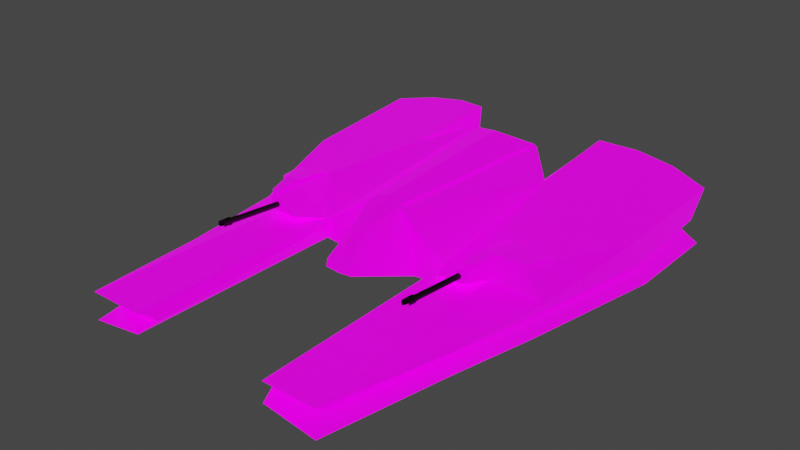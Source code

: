 # Source: Galaxy_MOBA_tank.blend  (saved by Blender 2.80.75; exported with 4.5.12 LTS)
import bpy
from mathutils import Matrix  # noqa: F401  (used for matrix-valued properties, if any)

bpy.ops.wm.read_factory_settings(use_empty=True)
scene = bpy.context.scene
scene.name = 'Scene'

# ---- collections
col_collection = bpy.data.collections.new('Collection'); scene.collection.children.link(col_collection)

# ---- images (referenced by path relative to the original .blend; pixels are not part of the script)
import os
ASSET_DIR = os.environ.get("B2B_ASSET_DIR", "")  # directory of the original .blend (textures are referenced by path, not embedded)
HERE = os.path.dirname(os.path.abspath(__file__))  # packed textures are extracted next to this script under _unpacked/

def load_image(name, relpath, width, height, colorspace="sRGB"):
    """Load a texture the original file referenced (path relative to the .blend, or extracted next to this script)."""
    p = next((c for c in (os.path.join(HERE, relpath), os.path.join(ASSET_DIR, relpath)) if relpath and os.path.exists(c)), "")
    if p:
        img = bpy.data.images.load(p, check_existing=True)
        img.name = name
    else:  # same state as the original file: an image datablock whose file is absent (Cycles renders it pink)
        img = bpy.data.images.new(name, width, height)
        img.source = "FILE"
        img.filepath = "//" + (relpath or name)
    img.colorspace_settings.name = colorspace
    return img
img_redtanktexturebake = load_image('RedTankTextureBake', 'RedTankTextureBake.png', 1024, 1024, 'sRGB')

# ---- materials (node trees are filled in below, after node groups)
mat_texture_material = bpy.data.materials.new('Texture material')
mat_material = bpy.data.materials.new('Material')
mat_material.alpha_threshold = 0.0
mat_material.line_color = (0.0, 0.0, 0.0, 1.0)
mat_material_002 = bpy.data.materials.new('Material.002')
mat_material_003 = bpy.data.materials.new('Material.003')
mat_material_001 = bpy.data.materials.new('Material.001')

# ---- material node trees
mat_texture_material.use_nodes = True; mat_texture_material.node_tree.nodes.clear()
_N = mat_texture_material.node_tree.nodes; _L = mat_texture_material.node_tree.links
n0 = _N.new('ShaderNodeOutputMaterial'); n0.name = 'Material Output'; n0.location = (300, 300)
n1 = _N.new('ShaderNodeBsdfPrincipled'); n1.name = 'Principled BSDF'; n1.location = (10, 300)
n1.distribution = 'GGX'
n1.subsurface_method = 'BURLEY'
n1.inputs[3].default_value = 1.45
n1.inputs[28].default_value = 1.0
n2 = _N.new('ShaderNodeTexImage'); n2.name = 'Image Texture'; n2.location = (-382, 248)
n2.image = img_redtanktexturebake
_L.new(n1.outputs[0], n0.inputs[0])
_L.new(n2.outputs[0], n1.inputs[0])
_L.new(n2.outputs[0], n1.inputs[27])
n0.is_active_output = True
mat_material.use_nodes = True; mat_material.node_tree.nodes.clear()
_N = mat_material.node_tree.nodes; _L = mat_material.node_tree.links
n0 = _N.new('ShaderNodeOutputMaterial'); n0.name = 'Material Output'; n0.location = (300, 300)
n1 = _N.new('ShaderNodeBsdfPrincipled'); n1.name = 'Principled BSDF'; n1.location = (10, 300)
n1.distribution = 'GGX'
n1.subsurface_method = 'BURLEY'
n1.inputs[0].default_value = (0.03244, 0.03244, 0.03244, 1.0)
n1.inputs[1].default_value = 0.4094
n1.inputs[2].default_value = 0.7071
n1.inputs[3].default_value = 1.45
n1.inputs[27].default_value = (0.0, 0.0, 0.0, 1.0)
n1.inputs[28].default_value = 1.0
n2 = _N.new('ShaderNodeTexImage'); n2.name = 'Image Texture'; n2.location = (-364, 391)
n2.image = img_redtanktexturebake
_L.new(n1.outputs[0], n0.inputs[0])
n0.is_active_output = True
mat_material_002.use_nodes = True; mat_material_002.node_tree.nodes.clear()
_N = mat_material_002.node_tree.nodes; _L = mat_material_002.node_tree.links
n0 = _N.new('ShaderNodeBsdfPrincipled'); n0.name = 'Principled BSDF'; n0.location = (10, 300)
n0.distribution = 'GGX'
n0.subsurface_method = 'BURLEY'
n0.inputs[0].default_value = (0.009451, 0.009451, 0.009451, 1.0)
n0.inputs[1].default_value = 0.6457
n0.inputs[2].default_value = 0.1378
n0.inputs[3].default_value = 1.45
n0.inputs[27].default_value = (0.0, 0.0, 0.0, 1.0)
n0.inputs[28].default_value = 1.0
n1 = _N.new('ShaderNodeOutputMaterial'); n1.name = 'Material Output'; n1.location = (300, 300)
n2 = _N.new('ShaderNodeTexImage'); n2.name = 'Image Texture'; n2.location = (-364, 391)
n2.image = img_redtanktexturebake
_L.new(n0.outputs[0], n1.inputs[0])
n1.is_active_output = True
mat_material_003.use_nodes = True; mat_material_003.node_tree.nodes.clear()
_N = mat_material_003.node_tree.nodes; _L = mat_material_003.node_tree.links
n0 = _N.new('ShaderNodeOutputMaterial'); n0.name = 'Material Output'; n0.location = (300, 300)
n1 = _N.new('ShaderNodeBsdfPrincipled'); n1.name = 'Principled BSDF'; n1.location = (10, 300)
n1.distribution = 'GGX'
n1.subsurface_method = 'BURLEY'
n1.inputs[3].default_value = 1.45
n1.inputs[18].default_value = 0.24
n1.inputs[27].default_value = (1.0, 0.0, 0.0003953, 1.0)
n1.inputs[28].default_value = 1.0
n2 = _N.new('ShaderNodeTexImage'); n2.name = 'Image Texture'; n2.location = (-364, 391)
n2.image = img_redtanktexturebake
_L.new(n1.outputs[0], n0.inputs[0])
n0.is_active_output = True
mat_material_001.use_nodes = True; mat_material_001.node_tree.nodes.clear()
_N = mat_material_001.node_tree.nodes; _L = mat_material_001.node_tree.links
n0 = _N.new('ShaderNodeOutputMaterial'); n0.name = 'Material Output'; n0.location = (300, 300)
n1 = _N.new('ShaderNodeBsdfPrincipled'); n1.name = 'Principled BSDF'; n1.location = (10, 300)
n1.distribution = 'GGX'
n1.subsurface_method = 'BURLEY'
n1.inputs[3].default_value = 1.45
n1.inputs[18].default_value = 0.24
n1.inputs[27].default_value = (0.05467, 0.06245, 1.0, 1.0)
n1.inputs[28].default_value = 1.0
_L.new(n1.outputs[0], n0.inputs[0])
n0.is_active_output = True

# ---- world
world_world = bpy.data.worlds.new('World'); scene.world = world_world
world_world.use_nodes = True; world_world.node_tree.nodes.clear()
_N = world_world.node_tree.nodes; _L = world_world.node_tree.links
n0 = _N.new('ShaderNodeOutputWorld'); n0.name = 'World Output'; n0.location = (300, 300)
n1 = _N.new('ShaderNodeBackground'); n1.name = 'Background'; n1.location = (10, 300)
n1.inputs[0].default_value = (0.05088, 0.05088, 0.05088, 1.0)
_L.new(n1.outputs[0], n0.inputs[0])
n0.is_active_output = True
world_world.color = (0.05088, 0.05088, 0.05088)
world_world.use_sun_shadow = False
world_world.sun_shadow_jitter_overblur = 0.0

# ---- meshes
me_cube = bpy.data.meshes.new('Cube')
me_cube.from_pydata([(1.028, 0.9943, 0.7266), (1.0, 1.0, 0.03221), (0.9535, -1.0, 0.3141), (0.9487, -1.0, 0.04414), (-1.028, 0.9943, 0.7266), (-1.0, 1.0, 0.03221), (-0.9535, -1.0, 0.3141), (-0.9487, -1.0, 0.04414), (-2.576, 1.0, -0.2357), (-2.229, -1.0, -0.1982), (2.519, 0.6061, 0.4527), (2.576, 1.0, -0.2357), (-2.223, -0.7969, 0.1635), (2.223, -0.7969, 0.1635), (2.229, -1.0, -0.1982), (-2.519, 0.6061, 0.4527), (-0.9945, -4.023, 0.03221), (-0.9951, -4.023, 0.3054), (0.9951, -4.023, 0.3054), (0.9945, -4.023, 0.03221), (-2.024, -2.286, -0.1164), (-2.024, -2.286, 0.1731), (2.024, -2.286, 0.1731), (2.024, -2.286, -0.1164), (0.997, 2.392, 0.8257), (1.0, 2.409, 0.03221), (-0.997, 2.392, 0.8257), (-1.0, 2.409, 0.03221), (2.571, 2.422, 0.566), (2.576, 2.409, -0.2357), (-2.571, 2.422, 0.566), (-2.576, 2.409, -0.2357), (0.0, 1.0, -0.04269), (3.965e-09, -0.8489, 0.9014), (0.0, -1.0, -0.04269), (0.0, 1.323, 1.044), (-1.581, -1.0, -0.03248), (-1.788, 1.0, -0.07087), (-1.597, -1.0, 0.3367), (-1.722, -4.023, -0.07087), (-1.725, -4.023, 0.3054), (-1.788, 2.671, -0.07087), (1.581, -1.0, -0.03248), (1.597, -1.0, 0.3367), (1.788, 1.0, -0.07087), (1.722, -4.023, -0.07087), (1.725, -4.023, 0.3054), (1.788, 2.671, -0.07087), (0.9362, 0.9126, 0.2533), (-0.8985, -0.9597, 0.2595), (0.8985, -0.9597, 0.2595), (-0.9362, 0.9126, 0.2533), (2.412, 0.9126, -0.09435), (-2.093, -0.9597, -0.05701), (2.093, -0.9597, -0.05701), (-2.412, 0.9126, -0.09435), (-0.9252, -3.79, 0.1166), (0.9252, -3.79, 0.1166), (-1.895, -2.053, -0.007228), (1.895, -2.053, -0.007228), (0.9362, 2.215, 0.2533), (-0.9362, 2.215, 0.2533), (2.412, 2.215, 0.01025), (-2.412, 2.215, 0.01025), (0.0, 1.182, 0.3022), (-0.9262, -0.9798, 0.2899), (-1.674, 2.477, 0.2051), (-1.585, -3.79, 0.07281), (1.674, 2.477, 0.2051), (1.585, -3.79, 0.07281), (0.4929, -1.0, -0.005215), (0.2137, -0.8162, 0.8221), (0.5, 1.0, -0.005237), (0.2652, -0.8312, 0.7964), (0.4637, -0.9597, 0.2778), (0.4681, 1.182, 0.2778), (-0.5, 1.0, -0.005237), (0.5041, 1.413, 0.8601), (-0.4929, -1.0, -0.005215), (0.4482, 1.427, 0.8774), (-0.4681, 1.182, 0.2778), (-0.4637, -0.9597, 0.2778), (0.09269, -1.424, 0.6885), (1.246e-08, -1.376, 0.717), (-0.1962, -1.816, 0.2342), (1.812e-08, -1.816, 0.2193), (1.814e-08, -1.8, 0.356), (0.184, -1.8, 0.3464), (0.1962, -1.816, 0.2342), (-0.09269, -1.424, 0.6885), (-0.184, -1.8, 0.3464), (-2.162, -0.9798, 0.05534), (-0.9602, -3.906, 0.2335), (-1.96, -2.169, 0.1055), (-1.731, 2.574, 0.3461), (1.654, -3.906, 0.2106), (0.7038, 1.031, 0.4201), (0.9262, -0.9798, 0.2899), (-0.7038, 1.031, 0.4201), (2.494, 0.9563, 0.01836), (2.162, -0.9798, 0.05534), (-2.494, 0.9563, 0.01836), (0.9602, -3.906, 0.2335), (1.96, -2.169, 0.1055), (0.9681, 2.312, 0.3702), (-0.9681, 2.312, 0.3702), (2.494, 2.312, 0.123), (-2.494, 2.312, 0.123), (0.0, 1.236, 0.6405), (-1.654, -3.906, 0.2106), (1.731, 2.574, 0.3461), (0.3649, -0.9617, 0.5699), (0.3519, 1.329, 0.5756), (-0.3519, 1.329, 0.5756), (-0.3649, -0.9617, 0.5699), (1.815e-08, -1.706, 0.5031), (0.1444, -1.646, 0.482), (-0.1444, -1.646, 0.482), (1.172, 2.152, 0.1869), (1.217, 2.288, 0.03135), (-1.172, 2.152, 0.1869), (-1.217, 2.288, 0.03135), (2.21, 2.152, 0.0159), (2.325, 2.288, -0.157), (-2.21, 2.152, 0.0159), (-2.325, 2.288, -0.157), (1.78, 2.487, 0.446), (2.334, 2.303, 0.2692), (1.771, 2.473, -0.04115), (-1.771, 2.473, -0.04115), (-1.78, 2.487, 0.446), (-2.334, 2.303, 0.2692), (-1.225, 2.303, 0.446), (-1.739, 2.419, 0.3468), (1.225, 2.303, 0.446), (1.691, 2.336, 0.1529), (-1.691, 2.336, 0.1529), (1.203, 2.234, 0.3638), (-1.203, 2.234, 0.3638), (2.276, 2.234, 0.1899), (-2.276, 2.234, 0.1899), (1.739, 2.419, 0.3468), (1.531, -0.4187, 0.548), (1.473, -0.9715, 0.6334), (-1.473, -0.9715, 0.6334), (-1.531, -0.4187, 0.548), (2.011, -0.3863, 0.4704), (1.932, -0.7772, 0.4979), (-1.932, -0.7772, 0.4979), (-2.011, -0.3863, 0.4704), (1.654, -0.9715, 0.6366), (1.726, -0.4166, 0.5157), (-1.726, -0.4166, 0.5157), (-1.654, -0.9715, 0.6366), (0.5879, 0.912, 0.4478), (0.5685, 0.8855, 0.3768), (-0.5879, 0.912, 0.4478), (-0.5685, 0.8855, 0.3768), (5.852e-09, 1.083, 0.6319), (5.852e-09, 1.049, 0.4065), (-0.2843, 1.049, 0.3917), (0.2843, 1.049, 0.3917), (0.294, 1.161, 0.5777), (-0.294, 1.161, 0.5777), (1.519, -1.398, 0.4381), (1.158, -1.398, 0.4254), (-1.519, -1.398, 0.4381), (-1.158, -1.398, 0.4254), (-1.449, -1.382, 0.6044), (1.551, -1.382, 0.6062), (1.449, -1.382, 0.6044), (-1.551, -1.382, 0.6062), (-1.562, -1.334, 0.6097), (-1.452, -1.334, 0.6078), (-1.528, -1.352, 0.4264), (-1.134, -1.352, 0.4126), (1.452, -1.334, 0.6078), (1.562, -1.334, 0.6097), (1.134, -1.352, 0.4126), (1.528, -1.352, 0.4264), (1.013, 1.693, 0.7761), (1.0, 1.705, 0.03221), (2.576, 1.705, -0.2357), (2.545, 1.514, 0.5094), (1.788, 1.836, -0.07087), (2.412, 1.564, -0.04205), (0.9362, 1.564, 0.2533), (2.494, 1.634, 0.07066), (0.836, 1.672, 0.3952), (-1.013, 1.693, 0.7761), (-2.545, 1.514, 0.5094), (-1.0, 1.705, 0.03221), (-2.576, 1.705, -0.2357), (-1.788, 1.836, -0.07087), (-2.412, 1.564, -0.04205), (-0.9362, 1.564, 0.2533), (-0.836, 1.672, 0.3952), (-2.494, 1.634, 0.07066), (1.537, -0.4147, 0.6038), (1.479, -0.9675, 0.6891), (-1.479, -0.9675, 0.6891), (-1.537, -0.4147, 0.6038), (2.017, -0.3823, 0.5262), (1.938, -0.7732, 0.5537), (-1.938, -0.7732, 0.5537), (-2.017, -0.3823, 0.5262), (1.66, -0.9675, 0.6923), (1.733, -0.4126, 0.5715), (-1.733, -0.4126, 0.5715), (-1.66, -0.9675, 0.6923), (1.569, -1.33, 0.6655), (-1.458, -1.33, 0.6635), (-1.569, -1.33, 0.6655), (1.458, -1.33, 0.6635), (-1.527, 0.9998, 0.644), (-2.066, 0.8542, 0.5446), (-1.782, 0.7319, 0.5837), (-2.031, 2.582, 0.6665), (-1.495, 2.568, 0.7546), (-1.777, 2.515, 0.4887), (2.066, 0.8542, 0.5446), (1.527, 0.9998, 0.644), (1.782, 0.7319, 0.5837), (1.495, 2.568, 0.7546), (2.031, 2.582, 0.6665), (1.777, 2.515, 0.4887), (1.511, 1.784, 0.6993), (2.049, 1.72, 0.6057), (-2.049, 1.72, 0.6057), (-1.511, 1.784, 0.6993), (0.4665, 1.563, 0.9008), (0.5291, 1.548, 0.8815), (0.4885, 1.561, 0.866), (0.261, -0.9704, 0.81), (0.2033, -0.9535, 0.8388), (0.2244, -0.9998, 0.8199), (0.2489, -0.9684, 0.7996), (-0.2033, -0.9535, 0.8388), (-0.261, -0.9704, 0.81), (-0.2489, -0.9684, 0.7996), (-0.2244, -0.9998, 0.8199), (-0.5291, 1.548, 0.8815), (-0.4665, 1.563, 0.9008), (-0.4885, 1.561, 0.866), (-0.2137, -0.8162, 0.8221), (-0.2652, -0.8312, 0.7964), (-0.5041, 1.413, 0.8601), (-0.4482, 1.427, 0.8774)], [], [(33, 237, 240, 89, 83), (35, 242, 237, 33), (188, 180, 24, 104), (72, 1, 3, 70), (100, 13, 22, 103), (230, 35, 33, 234), (91, 12, 15, 101), (99, 10, 13, 100), (42, 44, 11, 14), (37, 36, 9, 8), (173, 172, 171, 168), (12, 38, 153, 148), (220, 10, 183, 227), (50, 3, 19, 57), (69, 45, 23, 59), (109, 40, 21, 93), (36, 7, 16, 39), (42, 14, 23, 45), (38, 12, 21, 40), (65, 6, 17, 92), (53, 9, 20, 58), (43, 2, 18, 46), (105, 94, 133, 138), (31, 63, 124, 125), (185, 182, 29, 62), (24, 223, 225, 126, 134), (195, 191, 27, 61), (197, 190, 30, 107), (193, 192, 31, 41), (184, 181, 25, 47), (98, 4, 241, 243, 113), (76, 32, 34, 78), (78, 34, 85, 84), (235, 234, 33, 83, 82), (191, 193, 41, 27), (29, 47, 128, 123), (6, 38, 40, 17), (9, 36, 39, 20), (92, 17, 40, 109), (219, 218, 26, 132, 130), (214, 4, 189, 229), (5, 7, 36, 37), (182, 184, 47, 29), (227, 183, 28, 224), (62, 29, 123, 122), (13, 43, 46, 22), (3, 42, 45, 19), (57, 19, 45, 69), (6, 4, 145, 144), (3, 1, 44, 42), (102, 57, 69, 95), (106, 110, 141, 139), (16, 56, 67, 39), (105, 61, 66, 94), (111, 236, 235, 82, 116), (76, 80, 64, 32), (192, 194, 63, 31), (196, 195, 61, 105), (187, 185, 62, 106), (94, 66, 63, 107), (91, 53, 58, 93), (7, 49, 56, 16), (39, 67, 58, 20), (95, 69, 59, 103), (97, 50, 57, 102), (11, 52, 54, 14), (9, 53, 55, 8), (72, 75, 48, 1), (14, 54, 59, 23), (181, 186, 60, 25), (78, 81, 49, 7), (32, 64, 75, 72), (3, 50, 74, 70), (108, 35, 230, 232, 112), (114, 239, 238, 6, 65), (112, 232, 231, 0, 96), (32, 72, 70, 34), (70, 74, 87, 88), (5, 51, 80, 76), (5, 76, 78, 7), (79, 71, 73, 77), (81, 78, 84, 90), (241, 4, 6, 238), (116, 82, 83, 115), (88, 87, 86, 85), (85, 86, 90, 84), (115, 83, 89, 117), (240, 239, 114, 117, 89), (114, 81, 90, 117), (34, 70, 88, 85), (97, 2, 233, 236, 111), (74, 111, 116, 87), (113, 243, 242, 35, 108), (86, 115, 117, 90), (87, 116, 115, 86), (96, 48, 155, 154), (112, 96, 154, 162), (50, 97, 111, 74), (2, 97, 102, 18), (46, 95, 103, 22), (12, 91, 93, 21), (107, 30, 131, 140), (183, 187, 106, 28), (189, 196, 105, 26), (229, 189, 26, 218), (18, 102, 95, 46), (60, 104, 110, 68), (56, 92, 109, 67), (64, 80, 160, 159), (194, 197, 107, 63), (68, 110, 106, 62), (49, 65, 92, 56), (67, 109, 93, 58), (52, 99, 100, 54), (53, 91, 101, 55), (113, 108, 158, 163), (54, 100, 103, 59), (186, 188, 104, 60), (81, 114, 65, 49), (141, 126, 127, 139), (136, 129, 125, 124), (120, 121, 129, 136), (137, 134, 126, 141), (119, 118, 135, 128), (128, 135, 122, 123), (130, 133, 140, 131), (132, 138, 133, 130), (180, 226, 223, 24), (47, 25, 119, 128), (60, 68, 135, 118), (110, 104, 137, 141), (63, 66, 136, 124), (104, 24, 134, 137), (27, 41, 129, 121), (68, 62, 122, 135), (26, 105, 138, 132), (66, 61, 120, 136), (190, 228, 217, 30), (25, 60, 118, 119), (94, 107, 140, 133), (41, 31, 125, 129), (28, 106, 139, 127), (61, 27, 121, 120), (148, 153, 209, 204), (143, 176, 213, 199), (177, 150, 206, 210), (144, 145, 201, 200), (43, 13, 147, 150), (13, 10, 146, 147), (0, 2, 143, 142), (177, 176, 170, 169), (10, 220, 222, 151, 146), (15, 12, 148, 149), (0, 221, 226, 180), (30, 217, 219, 130, 131), (157, 156, 163, 160), (159, 158, 162, 161), (160, 163, 158, 159), (161, 162, 154, 155), (98, 113, 163, 156), (75, 64, 159, 161), (108, 112, 162, 158), (80, 51, 157, 160), (48, 75, 161, 155), (51, 98, 156, 157), (166, 167, 168, 171), (165, 164, 169, 170), (172, 174, 166, 171), (174, 175, 167, 166), (175, 173, 168, 167), (176, 178, 165, 170), (179, 177, 169, 164), (178, 179, 164, 165), (6, 144, 173, 175), (38, 6, 175, 174), (153, 38, 174, 172), (176, 177, 210, 213), (2, 43, 179, 178), (43, 150, 177, 179), (143, 2, 178, 176), (153, 172, 212, 209), (48, 96, 188, 186), (10, 99, 187, 183), (1, 48, 186, 181), (99, 52, 185, 187), (225, 224, 28, 127, 126), (11, 44, 184, 182), (44, 1, 181, 184), (222, 221, 0, 142, 151), (52, 11, 182, 185), (96, 0, 180, 188), (55, 101, 197, 194), (4, 98, 196, 189), (98, 51, 195, 196), (8, 55, 194, 192), (216, 215, 15, 149, 152), (5, 37, 193, 191), (37, 8, 192, 193), (101, 15, 190, 197), (51, 5, 191, 195), (4, 214, 216, 152, 145), (209, 208, 205, 204), (207, 206, 203, 202), (200, 201, 208, 209), (198, 199, 206, 207), (200, 209, 212, 211), (206, 199, 213, 210), (147, 146, 202, 203), (149, 148, 204, 205), (173, 144, 200, 211), (150, 147, 203, 206), (151, 142, 198, 207), (146, 151, 207, 202), (152, 149, 205, 208), (142, 143, 199, 198), (172, 173, 211, 212), (145, 152, 208, 201), (214, 215, 216), (217, 218, 219), (220, 221, 222), (223, 224, 225), (229, 218, 217, 228), (227, 224, 223, 226), (220, 227, 226, 221), (214, 229, 228, 215), (15, 215, 228, 190), (230, 231, 232), (233, 234, 235, 236), (237, 238, 239, 240), (241, 242, 243), (231, 230, 79, 77), (230, 234, 71, 79), (0, 231, 233, 2), (246, 245, 244, 247), (242, 241, 246, 247), (238, 237, 244, 245), (237, 242, 247, 244), (233, 231, 77, 73), (234, 233, 73, 71), (241, 238, 245, 246)])
_uv = me_cube.uv_layers.new(name='UVMap')
_uv.uv.foreach_set('vector', [0.5294, 0.2214, 0.5208, 0.2379, 0.517, 0.2396, 0.482, 0.2289, 0.486, 0.2214, 0.7077, 0.2214, 0.7273, 0.2592, 0.5208, 0.2379, 0.5294, 0.2214, 0.7355, 0.1536, 0.7383, 0.1403, 0.7961, 0.1403, 0.788, 0.1429, 0.265, 0.1516, 0.306, 0.1516, 0.3018, 0.3136, 0.2644, 0.3137, 0.9834, 0.2925, 0.9929, 0.2773, 0.9924, 0.3991, 0.9851, 0.3902, 0.7273, 0.1836, 0.7077, 0.2214, 0.5294, 0.2214, 0.5208, 0.2049, 0.6804, 0.7075, 0.6899, 0.7227, 0.6925, 0.8361, 0.6813, 0.8663, 0.9843, 0.1335, 0.9955, 0.1637, 0.9929, 0.2773, 0.9834, 0.2925, 0.3536, 0.3138, 0.3706, 0.1518, 0.4352, 0.1521, 0.4068, 0.3141, 0.07731, 0.1518, 0.09431, 0.3138, 0.04114, 0.3141, 0.01268, 0.1521, 0.4893, 0.3391, 0.4893, 0.3481, 0.4854, 0.3471, 0.4854, 0.3389, 0.4737, 0.7209, 0.4737, 0.774, 0.4487, 0.7755, 0.453, 0.7504, 0.6675, 0.05504, 0.6459, 0.01932, 0.7208, 0.01593, 0.7391, 0.05509, 0.716, 0.6984, 0.698, 0.6952, 0.6977, 0.4507, 0.706, 0.4699, 0.9556, 0.04295, 0.97, 0.02605, 0.97, 0.1689, 0.9562, 0.1859, 0.6866, 0.4674, 0.6962, 0.4586, 0.6894, 0.601, 0.6821, 0.6099, 0.09431, 0.3138, 0.1461, 0.3136, 0.1424, 0.5587, 0.08268, 0.5589, 0.3536, 0.3138, 0.4068, 0.3141, 0.39, 0.4182, 0.3652, 0.5589, 0.5026, 0.6959, 0.451, 0.7114, 0.469, 0.5909, 0.4955, 0.4506, 0.7399, 0.4521, 0.741, 0.4541, 0.741, 0.6982, 0.7364, 0.6883, 0.8851, 0.2916, 0.8966, 0.2931, 0.8982, 0.3986, 0.8844, 0.3816, 0.6131, 0.4662, 0.6659, 0.4655, 0.6659, 0.7106, 0.6061, 0.7114, 0.8202, 0.7057, 0.7986, 0.6439, 0.8113, 0.6431, 0.8265, 0.6866, 0.6309, 0.7454, 0.6197, 0.735, 0.623, 0.72, 0.6309, 0.7274, 0.9471, 0.4819, 0.9585, 0.4952, 0.9486, 0.5515, 0.938, 0.534, 0.7643, 0.5744, 0.7501, 0.5328, 0.7554, 0.5111, 0.7578, 0.5112, 0.7731, 0.5561, 0.2858, 0.6313, 0.3047, 0.6428, 0.3047, 0.6996, 0.2858, 0.6838, 0.6834, 0.921, 0.6944, 0.9102, 0.6962, 0.9842, 0.6855, 0.9757, 0.07731, 0.08402, 0.01268, 0.09496, 0.01268, 0.03785, 0.07731, 0.01628, 0.3706, 0.08402, 0.306, 0.09444, 0.306, 0.03733, 0.3706, 0.01628, 0.05834, 0.7158, 0.06328, 0.7396, 0.008333, 0.6974, 0.007604, 0.6942, 0.03699, 0.6847, 0.1829, 0.1516, 0.224, 0.1517, 0.224, 0.3138, 0.1835, 0.3137, 0.1835, 0.3137, 0.224, 0.3138, 0.224, 0.3794, 0.2079, 0.3794, 0.517, 0.2032, 0.5208, 0.2049, 0.5294, 0.2214, 0.486, 0.2214, 0.482, 0.2139, 0.1419, 0.09444, 0.07731, 0.08402, 0.07731, 0.01628, 0.1419, 0.03733, 0.08794, 0.7121, 0.06639, 0.6482, 0.08266, 0.6468, 0.09781, 0.6918, 0.5553, 0.6965, 0.5026, 0.6959, 0.4955, 0.4506, 0.5553, 0.4514, 0.04114, 0.3141, 0.09431, 0.3138, 0.08268, 0.5589, 0.05792, 0.4182, 0.7414, 0.7694, 0.7319, 0.7666, 0.732, 0.7075, 0.7414, 0.7132, 0.4293, 0.6423, 0.4241, 0.6206, 0.4382, 0.579, 0.447, 0.5973, 0.4317, 0.6422, 0.6804, 0.344, 0.6804, 0.3025, 0.7383, 0.3025, 0.7453, 0.3441, 0.1419, 0.1516, 0.1461, 0.3136, 0.09431, 0.3138, 0.07731, 0.1518, 0.4352, 0.09496, 0.3706, 0.08402, 0.3706, 0.01628, 0.4352, 0.03785, 0.7391, 0.05509, 0.7208, 0.01593, 0.7958, 0.01253, 0.8103, 0.05514, 0.6084, 0.7384, 0.619, 0.7203, 0.619, 0.7424, 0.6115, 0.7551, 0.5616, 0.4506, 0.6131, 0.4662, 0.6061, 0.7114, 0.5795, 0.5711, 0.3018, 0.3136, 0.3536, 0.3138, 0.3652, 0.5589, 0.3055, 0.5587, 0.9022, 0.03383, 0.9111, 0.01606, 0.97, 0.02605, 0.9556, 0.04295, 0.5163, 0.2987, 0.6804, 0.3025, 0.565, 0.3468, 0.5191, 0.3408, 0.3018, 0.3136, 0.306, 0.1516, 0.3706, 0.1518, 0.3536, 0.3138, 0.4133, 0.6332, 0.4041, 0.6362, 0.4023, 0.5826, 0.4133, 0.577, 0.7964, 0.5702, 0.7748, 0.5083, 0.7876, 0.509, 0.8028, 0.5526, 0.8393, 0.5515, 0.8304, 0.5337, 0.8838, 0.5246, 0.8982, 0.5415, 0.3294, 0.6999, 0.3415, 0.6998, 0.3281, 0.7536, 0.3139, 0.7555, 0.3598, 0.6418, 0.3458, 0.6376, 0.3454, 0.6347, 0.3641, 0.6022, 0.3809, 0.5875, 0.1969, 0.6199, 0.2239, 0.6246, 0.2239, 0.6618, 0.1921, 0.6598, 0.8867, 0.07234, 0.8753, 0.08563, 0.8662, 0.03355, 0.8768, 0.01606, 0.2721, 0.6404, 0.2858, 0.6313, 0.2858, 0.6838, 0.2777, 0.6911, 0.9864, 0.07893, 0.9756, 0.0853, 0.9778, 0.03282, 0.9885, 0.0243, 0.3139, 0.7555, 0.3281, 0.7536, 0.3415, 0.8176, 0.3291, 0.8217, 0.6804, 0.7075, 0.6698, 0.7086, 0.6713, 0.6188, 0.6821, 0.6099, 0.7203, 0.4534, 0.7383, 0.4502, 0.7283, 0.6783, 0.72, 0.6975, 0.8982, 0.5415, 0.8838, 0.5246, 0.8844, 0.3816, 0.8982, 0.3986, 0.9896, 0.5329, 0.9768, 0.5241, 0.9742, 0.3814, 0.9851, 0.3902, 0.7176, 0.6965, 0.716, 0.6984, 0.706, 0.4699, 0.7141, 0.46, 0.9684, 0.4389, 0.9563, 0.4298, 0.9569, 0.2759, 0.9684, 0.2744, 0.8966, 0.2931, 0.8851, 0.2916, 0.8845, 0.1377, 0.8966, 0.1286, 0.1929, 0.6996, 0.2202, 0.6992, 0.208, 0.7326, 0.1938, 0.7394, 0.9684, 0.2744, 0.9569, 0.2759, 0.9562, 0.1859, 0.97, 0.1689, 0.2642, 0.6357, 0.2454, 0.6472, 0.2454, 0.5946, 0.2642, 0.5788, 0.1102, 0.7256, 0.1055, 0.7483, 0.07187, 0.7364, 0.07332, 0.7184, 0.1921, 0.6598, 0.2239, 0.6618, 0.2202, 0.6992, 0.1929, 0.6996, 0.2736, 0.7836, 0.2724, 0.7655, 0.306, 0.7537, 0.3105, 0.7765, 0.03513, 0.6582, 0.001843, 0.6593, 0.004907, 0.6181, 0.007604, 0.6162, 0.03699, 0.6285, 0.1062, 0.7733, 0.1097, 0.7938, 0.1085, 0.7943, 0.06643, 0.7392, 0.06906, 0.738, 0.03699, 0.6285, 0.007604, 0.6162, 0.008333, 0.6132, 0.06328, 0.58, 0.05834, 0.6035, 0.224, 0.1517, 0.265, 0.1516, 0.2644, 0.3137, 0.224, 0.3138, 0.4003, 0.6472, 0.3791, 0.6463, 0.3919, 0.5773, 0.4003, 0.5776, 0.2017, 0.58, 0.2154, 0.5833, 0.2239, 0.6246, 0.1969, 0.6199, 0.1419, 0.1516, 0.1829, 0.1516, 0.1835, 0.3137, 0.1461, 0.3136, 0.7273, 0.1836, 0.5208, 0.2049, 0.5194, 0.2002, 0.726, 0.1786, 0.3792, 0.652, 0.4004, 0.6513, 0.4004, 0.7205, 0.392, 0.7208, 0.726, 0.2642, 0.6804, 0.3025, 0.5163, 0.2987, 0.5194, 0.2426, 0.4635, 0.2097, 0.482, 0.2139, 0.486, 0.2214, 0.4587, 0.2214, 0.5755, 0.7519, 0.5663, 0.7502, 0.5667, 0.7353, 0.5779, 0.7361, 0.5779, 0.7361, 0.5667, 0.7353, 0.5686, 0.7204, 0.5779, 0.7202, 0.4587, 0.2214, 0.486, 0.2214, 0.482, 0.2289, 0.4635, 0.2331, 0.3454, 0.6631, 0.3458, 0.6603, 0.3599, 0.6563, 0.381, 0.7104, 0.3642, 0.6955, 0.3599, 0.6563, 0.3792, 0.652, 0.392, 0.7208, 0.381, 0.7104, 0.224, 0.3138, 0.2644, 0.3137, 0.24, 0.3794, 0.224, 0.3794, 0.2694, 0.7639, 0.2667, 0.7628, 0.3088, 0.7077, 0.31, 0.7082, 0.3066, 0.7287, 0.3791, 0.6463, 0.3598, 0.6418, 0.3809, 0.5875, 0.3919, 0.5773, 0.03699, 0.6847, 0.007604, 0.6942, 0.004907, 0.6926, 0.001843, 0.6593, 0.03513, 0.6582, 0.5667, 0.7353, 0.5543, 0.734, 0.5567, 0.7223, 0.5686, 0.7204, 0.5663, 0.7502, 0.5549, 0.7456, 0.5543, 0.734, 0.5667, 0.7353, 0.1737, 0.5976, 0.1901, 0.5797, 0.1817, 0.6101, 0.1755, 0.6086, 0.3069, 0.6071, 0.3316, 0.5786, 0.3413, 0.588, 0.3207, 0.6118, 0.2724, 0.7655, 0.2694, 0.7639, 0.3066, 0.7287, 0.306, 0.7537, 0.7187, 0.6947, 0.7176, 0.6965, 0.7141, 0.46, 0.7187, 0.4502, 0.9992, 0.5417, 0.9896, 0.5329, 0.9851, 0.3902, 0.9924, 0.3991, 0.6899, 0.7227, 0.6804, 0.7075, 0.6821, 0.6099, 0.6894, 0.601, 0.8251, 0.5683, 0.8127, 0.5724, 0.8163, 0.555, 0.8251, 0.5522, 0.9974, 0.08975, 0.9864, 0.07893, 0.9885, 0.0243, 0.9992, 0.01578, 0.7383, 0.3025, 0.7355, 0.2892, 0.788, 0.2999, 0.7961, 0.3025, 0.7453, 0.3441, 0.7383, 0.3025, 0.7961, 0.3025, 0.8101, 0.3441, 0.4039, 0.6426, 0.4133, 0.6398, 0.4133, 0.6961, 0.4039, 0.7018, 0.7969, 0.7079, 0.7846, 0.7065, 0.7682, 0.6438, 0.7826, 0.6467, 0.2555, 0.7052, 0.2647, 0.7073, 0.2647, 0.7636, 0.2537, 0.7588, 0.7424, 0.6587, 0.7424, 0.6208, 0.7532, 0.6357, 0.7532, 0.6587, 0.6726, 0.9147, 0.6834, 0.921, 0.6855, 0.9757, 0.6748, 0.9673, 0.7826, 0.6467, 0.7682, 0.6438, 0.7843, 0.582, 0.7969, 0.5874, 0.7383, 0.4502, 0.7399, 0.4521, 0.7364, 0.6883, 0.7283, 0.6783, 0.6738, 0.4763, 0.6866, 0.4674, 0.6821, 0.6099, 0.6713, 0.6188, 0.9734, 0.1378, 0.9843, 0.1335, 0.9834, 0.2925, 0.9728, 0.2915, 0.6698, 0.7086, 0.6804, 0.7075, 0.6813, 0.8663, 0.6704, 0.8621, 0.3069, 0.6642, 0.3144, 0.6357, 0.3269, 0.6357, 0.3207, 0.6595, 0.9728, 0.2915, 0.9834, 0.2925, 0.9851, 0.3902, 0.9742, 0.3814, 0.2454, 0.6472, 0.2316, 0.6382, 0.2372, 0.5873, 0.2454, 0.5946, 0.1055, 0.7483, 0.1062, 0.7733, 0.06906, 0.738, 0.07187, 0.7364, 0.8381, 0.6499, 0.828, 0.6479, 0.8407, 0.6027, 0.8496, 0.6065, 0.1386, 0.6509, 0.1276, 0.6445, 0.1428, 0.5995, 0.1538, 0.6088, 0.1538, 0.693, 0.1428, 0.6893, 0.1276, 0.6445, 0.1386, 0.6509, 0.8496, 0.6941, 0.8409, 0.6931, 0.828, 0.6479, 0.8381, 0.6499, 0.4132, 0.7593, 0.4059, 0.7655, 0.4029, 0.7214, 0.4132, 0.7122, 0.08266, 0.6468, 0.09363, 0.6403, 0.1088, 0.6824, 0.09781, 0.6918, 0.8042, 0.507, 0.8143, 0.5056, 0.8251, 0.5522, 0.8163, 0.555, 0.8165, 0.4666, 0.8251, 0.4665, 0.8143, 0.5056, 0.8042, 0.507, 0.7383, 0.1403, 0.7453, 0.09871, 0.8101, 0.09867, 0.7961, 0.1403, 0.06639, 0.6482, 0.08793, 0.5843, 0.09781, 0.6019, 0.08266, 0.6468, 0.7195, 0.8291, 0.6978, 0.7694, 0.7095, 0.7679, 0.7247, 0.8099, 0.7748, 0.5083, 0.7964, 0.4465, 0.8028, 0.4656, 0.7876, 0.509, 0.2473, 0.8266, 0.2257, 0.7668, 0.2373, 0.7682, 0.2526, 0.8103, 0.8492, 0.7121, 0.837, 0.7107, 0.8409, 0.6931, 0.8496, 0.6941, 0.1329, 0.707, 0.1114, 0.6431, 0.1276, 0.6445, 0.1428, 0.6893, 0.6978, 0.7694, 0.7195, 0.7095, 0.7247, 0.7258, 0.7095, 0.7679, 0.813, 0.4467, 0.8251, 0.4466, 0.8251, 0.4665, 0.8165, 0.4666, 0.2257, 0.7668, 0.2473, 0.707, 0.2526, 0.7262, 0.2373, 0.7682, 0.7208, 0.4269, 0.7391, 0.3877, 0.8103, 0.3877, 0.7958, 0.4303, 0.08793, 0.5843, 0.1036, 0.5792, 0.1088, 0.5983, 0.09781, 0.6019, 0.7986, 0.6439, 0.8202, 0.582, 0.8265, 0.5996, 0.8113, 0.6431, 0.1114, 0.6431, 0.1329, 0.5792, 0.1428, 0.5995, 0.1276, 0.6445, 0.8367, 0.5821, 0.8492, 0.5876, 0.8496, 0.6065, 0.8407, 0.6027, 0.1486, 0.7121, 0.1329, 0.707, 0.1428, 0.6893, 0.1538, 0.693, 0.453, 0.7504, 0.4487, 0.7755, 0.4487, 0.7755, 0.453, 0.7504, 0.5191, 0.102, 0.4893, 0.1037, 0.4893, 0.1037, 0.5191, 0.102, 0.5087, 0.7241, 0.5018, 0.7535, 0.5018, 0.7535, 0.5087, 0.7241, 0.5191, 0.3408, 0.565, 0.3468, 0.565, 0.3468, 0.5191, 0.3408, 0.5003, 0.7227, 0.5003, 0.7743, 0.4798, 0.7446, 0.4752, 0.7208, 0.5328, 0.04119, 0.6459, 0.01932, 0.5665, 0.05781, 0.5348, 0.06477, 0.6804, 0.1403, 0.5163, 0.1441, 0.5191, 0.102, 0.565, 0.09603, 0.4893, 0.09471, 0.4893, 0.1037, 0.4854, 0.1039, 0.4854, 0.09567, 0.6459, 0.01932, 0.6675, 0.05504, 0.6584, 0.07706, 0.565, 0.07977, 0.5665, 0.05781, 0.6459, 0.4235, 0.5328, 0.4016, 0.5348, 0.378, 0.5665, 0.385, 0.6804, 0.1403, 0.6804, 0.09876, 0.7453, 0.09871, 0.7383, 0.1403, 0.4382, 0.7068, 0.4237, 0.6641, 0.4293, 0.6423, 0.4317, 0.6422, 0.447, 0.6872, 0.1817, 0.7008, 0.1755, 0.7024, 0.1576, 0.6764, 0.1753, 0.676, 0.1741, 0.6534, 0.1561, 0.6543, 0.1576, 0.6295, 0.1753, 0.6307, 0.1753, 0.676, 0.1576, 0.6764, 0.1561, 0.6543, 0.1741, 0.6534, 0.1753, 0.6307, 0.1576, 0.6295, 0.1755, 0.6086, 0.1817, 0.6101, 0.3316, 0.6927, 0.3069, 0.6642, 0.3207, 0.6595, 0.3413, 0.6833, 0.7424, 0.6967, 0.7424, 0.6587, 0.7532, 0.6587, 0.7532, 0.6818, 0.3144, 0.6357, 0.3069, 0.6071, 0.3207, 0.6118, 0.3269, 0.6357, 0.7424, 0.6208, 0.7645, 0.5828, 0.7666, 0.6126, 0.7532, 0.6357, 0.7645, 0.7346, 0.7424, 0.6967, 0.7532, 0.6818, 0.7666, 0.7048, 0.1901, 0.7291, 0.1737, 0.7099, 0.1755, 0.7024, 0.1817, 0.7008, 0.5929, 0.7233, 0.5929, 0.7525, 0.579, 0.7284, 0.5792, 0.7202, 0.6076, 0.7202, 0.6076, 0.7494, 0.5939, 0.7525, 0.5938, 0.7443, 0.5458, 0.7241, 0.5307, 0.7241, 0.531, 0.7202, 0.5449, 0.7202, 0.4183, 0.7178, 0.4183, 0.7497, 0.4145, 0.7478, 0.4145, 0.7186, 0.4876, 0.3134, 0.4893, 0.3391, 0.4854, 0.3389, 0.4839, 0.3153, 0.4893, 0.1037, 0.4876, 0.1294, 0.4839, 0.1275, 0.4854, 0.1039, 0.5239, 0.7241, 0.5087, 0.7241, 0.5096, 0.7202, 0.5235, 0.7202, 0.1162, 0.7323, 0.1162, 0.7642, 0.1125, 0.7634, 0.1125, 0.7342, 0.5163, 0.2987, 0.5191, 0.3408, 0.4893, 0.3391, 0.4876, 0.3134, 0.4469, 0.7122, 0.4469, 0.7644, 0.4183, 0.7497, 0.4183, 0.7178, 0.5529, 0.7535, 0.5281, 0.7535, 0.5307, 0.7241, 0.5458, 0.7241, 0.4893, 0.1037, 0.4893, 0.09471, 0.4893, 0.09471, 0.4893, 0.1037, 0.1449, 0.7176, 0.1449, 0.7698, 0.1162, 0.7642, 0.1162, 0.7323, 0.5266, 0.7535, 0.5018, 0.7535, 0.5087, 0.7241, 0.5239, 0.7241, 0.5191, 0.102, 0.5163, 0.1441, 0.4876, 0.1294, 0.4893, 0.1037, 0.5529, 0.7535, 0.5458, 0.7241, 0.5458, 0.7241, 0.5529, 0.7535, 0.2454, 0.6998, 0.226, 0.6891, 0.2316, 0.6382, 0.2454, 0.6472, 0.9955, 0.1637, 0.9843, 0.1335, 0.9864, 0.07893, 0.9974, 0.08975, 0.2642, 0.6926, 0.2454, 0.6998, 0.2454, 0.6472, 0.2642, 0.6357, 0.9843, 0.1335, 0.9734, 0.1378, 0.9756, 0.0853, 0.9864, 0.07893, 0.7554, 0.5111, 0.7498, 0.4893, 0.7643, 0.4466, 0.7731, 0.4662, 0.7578, 0.5112, 0.4352, 0.1521, 0.3706, 0.1518, 0.3706, 0.08402, 0.4352, 0.09496, 0.3706, 0.1518, 0.306, 0.1516, 0.306, 0.09444, 0.3706, 0.08402, 0.6584, 0.07706, 0.6804, 0.09876, 0.6804, 0.1403, 0.565, 0.09603, 0.565, 0.07977, 0.9563, 0.4298, 0.9684, 0.4389, 0.9585, 0.4952, 0.9471, 0.4819, 0.683, 0.1643, 0.6804, 0.1403, 0.7383, 0.1403, 0.7355, 0.1536, 0.6704, 0.8621, 0.6813, 0.8663, 0.6834, 0.921, 0.6726, 0.9147, 0.6804, 0.3025, 0.683, 0.2785, 0.7355, 0.2892, 0.7383, 0.3025, 0.2665, 0.5897, 0.2858, 0.5788, 0.2858, 0.6313, 0.2721, 0.6404, 0.8966, 0.1286, 0.8845, 0.1377, 0.8753, 0.08563, 0.8867, 0.07234, 0.6584, 0.3657, 0.6675, 0.3878, 0.6459, 0.4235, 0.5665, 0.385, 0.565, 0.363, 0.1419, 0.1516, 0.07731, 0.1518, 0.07731, 0.08402, 0.1419, 0.09444, 0.07731, 0.1518, 0.01268, 0.1521, 0.01268, 0.09496, 0.07731, 0.08402, 0.6813, 0.8663, 0.6925, 0.8361, 0.6944, 0.9102, 0.6834, 0.921, 0.2858, 0.5788, 0.3047, 0.586, 0.3047, 0.6428, 0.2858, 0.6313, 0.6804, 0.3025, 0.6804, 0.344, 0.6584, 0.3657, 0.565, 0.363, 0.565, 0.3468, 0.5191, 0.3555, 0.565, 0.363, 0.5665, 0.385, 0.5348, 0.378, 0.565, 0.07977, 0.5191, 0.08732, 0.5348, 0.06477, 0.5665, 0.05781, 0.5191, 0.3408, 0.565, 0.3468, 0.565, 0.363, 0.5191, 0.3555, 0.565, 0.09603, 0.5191, 0.102, 0.5191, 0.08732, 0.565, 0.07977, 0.5191, 0.3408, 0.5191, 0.3555, 0.4893, 0.3481, 0.4893, 0.3391, 0.5191, 0.08732, 0.5191, 0.102, 0.4893, 0.1037, 0.4893, 0.09471, 0.5348, 0.06477, 0.5665, 0.05781, 0.5665, 0.05781, 0.5348, 0.06477, 0.5665, 0.385, 0.5348, 0.378, 0.5348, 0.378, 0.5665, 0.385, 0.4893, 0.3391, 0.5191, 0.3408, 0.5191, 0.3408, 0.4893, 0.3391, 0.4752, 0.7208, 0.4798, 0.7446, 0.4798, 0.7446, 0.4752, 0.7208, 0.565, 0.07977, 0.565, 0.09603, 0.565, 0.09603, 0.565, 0.07977, 0.5665, 0.05781, 0.565, 0.07977, 0.565, 0.07977, 0.5665, 0.05781, 0.565, 0.363, 0.5665, 0.385, 0.5665, 0.385, 0.565, 0.363, 0.565, 0.09603, 0.5191, 0.102, 0.5191, 0.102, 0.565, 0.09603, 0.4893, 0.3481, 0.4893, 0.3391, 0.4893, 0.3391, 0.4893, 0.3481, 0.565, 0.3468, 0.565, 0.363, 0.565, 0.363, 0.565, 0.3468, 0.6804, 0.344, 0.6679, 0.3887, 0.6584, 0.3657, 0.8103, 0.3877, 0.8105, 0.3664, 0.8042, 0.3664, 0.6675, 0.05504, 0.6808, 0.09777, 0.6584, 0.07706, 0.8105, 0.09773, 0.8103, 0.05514, 0.8042, 0.07642, 0.7453, 0.3441, 0.8101, 0.3441, 0.8103, 0.3877, 0.7391, 0.3877, 0.7391, 0.05509, 0.8103, 0.05514, 0.8101, 0.09867, 0.7453, 0.09871, 0.6675, 0.05504, 0.7391, 0.05509, 0.7453, 0.09871, 0.6804, 0.09876, 0.6804, 0.344, 0.7453, 0.3441, 0.7391, 0.3877, 0.6675, 0.3878, 0.6459, 0.4235, 0.6675, 0.3878, 0.7391, 0.3877, 0.7208, 0.4269, 0.7273, 0.1836, 0.7263, 0.1811, 0.7269, 0.181, 0.5194, 0.2002, 0.5205, 0.2023, 0.5195, 0.2024, 0.5194, 0.2005, 0.5207, 0.2382, 0.5194, 0.2426, 0.5194, 0.2423, 0.5195, 0.2404, 0.726, 0.2642, 0.7273, 0.2592, 0.7269, 0.2618, 0.7263, 0.1811, 0.7273, 0.1836, 0.7273, 0.1836, 0.7263, 0.1811, 0.7273, 0.1836, 0.5208, 0.2049, 0.5208, 0.2049, 0.7273, 0.1836, 0.6804, 0.1403, 0.726, 0.1786, 0.5194, 0.2002, 0.5163, 0.1441, 0.726, 0.2642, 0.5194, 0.2426, 0.5208, 0.2379, 0.7273, 0.2592, 0.7273, 0.2592, 0.726, 0.2642, 0.726, 0.2642, 0.7273, 0.2592, 0.5194, 0.2426, 0.5207, 0.2382, 0.5207, 0.2382, 0.5194, 0.2426, 0.5208, 0.2379, 0.7273, 0.2592, 0.7273, 0.2592, 0.5208, 0.2379, 0.5194, 0.2002, 0.726, 0.1786, 0.726, 0.1786, 0.5194, 0.2002, 0.5205, 0.2023, 0.5194, 0.2002, 0.5194, 0.2002, 0.5205, 0.2023, 0.726, 0.2642, 0.5194, 0.2426, 0.5194, 0.2426, 0.726, 0.2642])
me_cube.materials.append(mat_texture_material)
me_cube.materials.append(mat_material)
me_cube.materials.append(mat_material_002)
me_cube.materials.append(mat_material_003)
me_cube.materials.append(mat_material_001)
me_cube.use_remesh_preserve_volume = False
me_cube.use_remesh_preserve_attributes = False
me_cube.use_mirror_vertex_groups = False
me_cube.update()
me_cylinder_001 = bpy.data.meshes.new('Cylinder.001')
me_cylinder_001.from_pydata([(0.0, 0.0, -1.0), (1.909e-06, 0.6377, 16.08), (0.0, 1.0, -1.0), (0.0, 1.0, 1.0), (0.1951, 0.9808, -1.0), (0.1951, 0.9808, 1.0), (0.3827, 0.9239, -1.0), (0.3827, 0.9239, 1.0), (0.5556, 0.8315, -1.0), (0.5556, 0.8315, 1.0), (0.7071, 0.7071, -1.0), (0.7071, 0.7071, 1.0), (0.8315, 0.5556, -1.0), (0.8315, 0.5556, 1.0), (0.9239, 0.3827, -1.0), (0.9239, 0.3827, 1.0), (0.9808, 0.1951, -1.0), (0.9808, 0.1951, 1.0), (1.0, 7.55e-08, -1.0), (1.0, 7.55e-08, 1.0), (0.9808, -0.1951, -1.0), (0.9808, -0.1951, 1.0), (0.9239, -0.3827, -1.0), (0.9239, -0.3827, 1.0), (0.8315, -0.5556, -1.0), (0.8315, -0.5556, 1.0), (0.7071, -0.7071, -1.0), (0.7071, -0.7071, 1.0), (0.5556, -0.8315, -1.0), (0.5556, -0.8315, 1.0), (0.3827, -0.9239, -1.0), (0.3827, -0.9239, 1.0), (0.1951, -0.9808, -1.0), (0.1951, -0.9808, 1.0), (-3.258e-07, -1.0, -1.0), (-3.258e-07, -1.0, 1.0), (-0.1951, -0.9808, -1.0), (-0.1951, -0.9808, 1.0), (-0.3827, -0.9239, -1.0), (-0.3827, -0.9239, 1.0), (-0.5556, -0.8315, -1.0), (-0.5556, -0.8315, 1.0), (-0.7071, -0.7071, -1.0), (-0.7071, -0.7071, 1.0), (-0.8315, -0.5556, -1.0), (-0.8315, -0.5556, 1.0), (-0.9239, -0.3827, -1.0), (-0.9239, -0.3827, 1.0), (-0.9808, -0.1951, -1.0), (-0.9808, -0.1951, 1.0), (-1.0, 9.656e-07, -1.0), (-1.0, 9.656e-07, 1.0), (-0.9808, 0.1951, -1.0), (-0.9808, 0.1951, 1.0), (-0.9239, 0.3827, -1.0), (-0.9239, 0.3827, 1.0), (-0.8315, 0.5556, -1.0), (-0.8315, 0.5556, 1.0), (-0.7071, 0.7071, -1.0), (-0.7071, 0.7071, 1.0), (-0.5556, 0.8315, -1.0), (-0.5556, 0.8315, 1.0), (-0.3827, 0.9239, -1.0), (-0.3827, 0.9239, 1.0), (-0.1951, 0.9808, -1.0), (-0.1951, 0.9808, 1.0), (1.113e-08, 0.6377, 1.0), (1.909e-06, 0.8602, 16.37), (0.1244, 0.6255, 1.0), (0.244, 0.5892, 1.0), (0.3543, 0.5302, 1.0), (0.4509, 0.4509, 1.0), (0.5302, 0.3543, 1.0), (0.5892, 0.244, 1.0), (0.6255, 0.1244, 1.0), (0.6377, 1.143e-07, 1.0), (0.6255, -0.1244, 1.0), (0.5892, -0.244, 1.0), (0.5302, -0.3543, 1.0), (0.4509, -0.4509, 1.0), (0.3543, -0.5302, 1.0), (0.244, -0.5892, 1.0), (0.1244, -0.6255, 1.0), (-1.967e-07, -0.6377, 1.0), (-0.1244, -0.6255, 1.0), (-0.244, -0.5892, 1.0), (-0.3543, -0.5302, 1.0), (-0.4509, -0.4509, 1.0), (-0.5302, -0.3543, 1.0), (-0.5892, -0.244, 1.0), (-0.6255, -0.1244, 1.0), (-0.6377, 6.819e-07, 1.0), (-0.6255, 0.1244, 1.0), (-0.5892, 0.244, 1.0), (-0.5302, 0.3543, 1.0), (-0.4509, 0.4509, 1.0), (-0.3543, 0.5302, 1.0), (-0.244, 0.5892, 1.0), (-0.1244, 0.6255, 1.0), (1.909e-06, 0.8602, 16.81), (0.1244, 0.6255, 16.08), (0.244, 0.5892, 16.08), (0.3543, 0.5302, 16.08), (0.4509, 0.4509, 16.08), (0.5302, 0.3543, 16.08), (0.5892, 0.244, 16.08), (0.6255, 0.1244, 16.08), (0.6377, -5.364e-07, 16.08), (0.6255, -0.1244, 16.08), (0.5892, -0.244, 16.08), (0.5302, -0.3543, 16.08), (0.4509, -0.4509, 16.08), (0.3543, -0.5302, 16.08), (0.244, -0.5892, 16.08), (0.1244, -0.6255, 16.08), (1.909e-06, -0.6377, 16.08), (-0.1244, -0.6255, 16.08), (-0.244, -0.5892, 16.08), (-0.3543, -0.5302, 16.08), (-0.4509, -0.4509, 16.08), (-0.5302, -0.3543, 16.08), (-0.5892, -0.244, 16.08), (-0.6255, -0.1244, 16.08), (-0.6377, -5.96e-08, 16.08), (-0.6255, 0.1244, 16.08), (-0.5892, 0.244, 16.08), (-0.5302, 0.3543, 16.08), (-0.4509, 0.4509, 16.08), (-0.3543, 0.5302, 16.08), (-0.244, 0.5892, 16.08), (-0.1244, 0.6255, 16.08), (0.1678, 0.8437, 16.37), (0.3292, 0.7947, 16.37), (0.4779, 0.7153, 16.37), (0.6083, 0.6083, 16.37), (0.7153, 0.4779, 16.37), (0.7947, 0.3292, 16.37), (0.8437, 0.1678, 16.37), (0.8602, -5.364e-07, 16.37), (0.8437, -0.1678, 16.37), (0.7947, -0.3292, 16.37), (0.7153, -0.4779, 16.37), (0.6083, -0.6083, 16.37), (0.4779, -0.7153, 16.37), (0.3292, -0.7947, 16.37), (0.1678, -0.8437, 16.37), (1.909e-06, -0.8602, 16.37), (-0.1678, -0.8437, 16.37), (-0.3292, -0.7947, 16.37), (-0.4779, -0.7153, 16.37), (-0.6083, -0.6083, 16.37), (-0.7153, -0.4779, 16.37), (-0.7947, -0.3292, 16.37), (-0.8437, -0.1678, 16.37), (-0.8602, 4.172e-07, 16.37), (-0.8437, 0.1678, 16.37), (-0.7947, 0.3292, 16.37), (-0.7153, 0.4779, 16.37), (-0.6083, 0.6083, 16.37), (-0.4779, 0.7153, 16.37), (-0.3292, 0.7947, 16.37), (-0.1678, 0.8437, 16.37), (-0.1213, 0.1479, 15.55), (0.1671, 0.744, 16.82), (0.2744, 0.7114, 18.09), (0.4779, 0.7153, 18.72), (0.6083, 0.6083, 18.72), (0.7153, 0.4779, 18.72), (0.7947, 0.3292, 18.72), (0.8437, 0.1678, 18.72), (0.8602, -5.364e-07, 18.72), (0.8437, -0.1678, 18.72), (0.7947, -0.3292, 18.72), (0.7153, -0.4779, 18.72), (0.5258, -0.5523, 18.09), (0.4391, -0.6234, 16.82), (0.3292, -0.7947, 16.81), (0.1678, -0.8437, 16.81), (1.909e-06, -0.8602, 16.81), (-0.1671, -0.744, 16.82), (-0.2744, -0.7114, 18.09), (-0.4779, -0.7153, 18.72), (-0.6083, -0.6083, 18.72), (-0.7153, -0.4779, 18.72), (-0.7947, -0.3292, 18.72), (-0.8437, -0.1678, 18.72), (-0.8602, 4.172e-07, 18.72), (-0.8437, 0.1678, 18.72), (-0.7947, 0.3292, 18.72), (-0.7153, 0.4779, 18.72), (-0.5258, 0.5523, 18.09), (-0.4391, 0.6234, 16.82), (-0.3292, 0.7947, 16.81), (-0.1678, 0.8437, 16.81)], [], [(0, 2, 4), (21, 19, 75, 76), (2, 3, 5, 4), (0, 4, 6), (37, 35, 83, 84), (4, 5, 7, 6), (0, 6, 8), (53, 51, 91, 92), (6, 7, 9, 8), (0, 8, 10), (5, 3, 66, 68), (8, 9, 11, 10), (0, 10, 12), (15, 13, 72, 73), (10, 11, 13, 12), (0, 12, 14), (31, 29, 80, 81), (12, 13, 15, 14), (0, 14, 16), (47, 45, 88, 89), (14, 15, 17, 16), (0, 16, 18), (63, 61, 96, 97), (16, 17, 19, 18), (0, 18, 20), (9, 7, 69, 70), (18, 19, 21, 20), (0, 20, 22), (25, 23, 77, 78), (20, 21, 23, 22), (0, 22, 24), (41, 39, 85, 86), (22, 23, 25, 24), (0, 24, 26), (57, 55, 93, 94), (24, 25, 27, 26), (0, 26, 28), (19, 17, 74, 75), (26, 27, 29, 28), (0, 28, 30), (35, 33, 82, 83), (28, 29, 31, 30), (0, 30, 32), (51, 49, 90, 91), (30, 31, 33, 32), (0, 32, 34), (13, 11, 71, 72), (32, 33, 35, 34), (0, 34, 36), (29, 27, 79, 80), (34, 35, 37, 36), (0, 36, 38), (45, 43, 87, 88), (36, 37, 39, 38), (0, 38, 40), (61, 59, 95, 96), (38, 39, 41, 40), (0, 40, 42), (3, 65, 98, 66), (40, 41, 43, 42), (0, 42, 44), (7, 5, 68, 69), (42, 43, 45, 44), (0, 44, 46), (23, 21, 76, 77), (44, 45, 47, 46), (0, 46, 48), (39, 37, 84, 85), (46, 47, 49, 48), (0, 48, 50), (55, 53, 92, 93), (48, 49, 51, 50), (0, 50, 52), (17, 15, 73, 74), (50, 51, 53, 52), (0, 52, 54), (33, 31, 81, 82), (52, 53, 55, 54), (0, 54, 56), (49, 47, 89, 90), (54, 55, 57, 56), (0, 56, 58), (65, 63, 97, 98), (56, 57, 59, 58), (0, 58, 60), (11, 9, 70, 71), (58, 59, 61, 60), (0, 60, 62), (27, 25, 78, 79), (60, 61, 63, 62), (0, 62, 64), (43, 41, 86, 87), (62, 63, 65, 64), (0, 64, 2), (59, 57, 94, 95), (64, 65, 3, 2), (84, 83, 115, 116), (77, 76, 108, 109), (97, 96, 128, 129), (70, 69, 101, 102), (90, 89, 121, 122), (83, 82, 114, 115), (76, 75, 107, 108), (96, 95, 127, 128), (69, 68, 100, 101), (89, 88, 120, 121), (82, 81, 113, 114), (75, 74, 106, 107), (95, 94, 126, 127), (68, 66, 1, 100), (88, 87, 119, 120), (81, 80, 112, 113), (74, 73, 105, 106), (94, 93, 125, 126), (87, 86, 118, 119), (80, 79, 111, 112), (73, 72, 104, 105), (93, 92, 124, 125), (86, 85, 117, 118), (79, 78, 110, 111), (72, 71, 103, 104), (92, 91, 123, 124), (66, 98, 130, 1), (85, 84, 116, 117), (78, 77, 109, 110), (98, 97, 129, 130), (71, 70, 102, 103), (91, 90, 122, 123), (111, 110, 141, 142), (104, 103, 134, 135), (124, 123, 154, 155), (1, 130, 161, 67), (117, 116, 147, 148), (110, 109, 140, 141), (130, 129, 160, 161), (103, 102, 133, 134), (123, 122, 153, 154), (116, 115, 146, 147), (109, 108, 139, 140), (129, 128, 159, 160), (102, 101, 132, 133), (122, 121, 152, 153), (115, 114, 145, 146), (108, 107, 138, 139), (128, 127, 158, 159), (101, 100, 131, 132), (121, 120, 151, 152), (114, 113, 144, 145), (107, 106, 137, 138), (127, 126, 157, 158), (100, 1, 67, 131), (120, 119, 150, 151), (113, 112, 143, 144), (106, 105, 136, 137), (126, 125, 156, 157), (119, 118, 149, 150), (112, 111, 142, 143), (105, 104, 135, 136), (125, 124, 155, 156), (118, 117, 148, 149), (150, 149, 181, 182), (143, 142, 174, 175), (136, 135, 167, 168), (156, 155, 187, 188), (149, 148, 180, 181), (142, 141, 173, 174), (135, 134, 166, 167), (155, 154, 186, 187), (67, 161, 193, 99), (148, 147, 179, 180), (141, 140, 172, 173), (161, 160, 192, 193), (134, 133, 165, 166), (154, 153, 185, 186), (147, 146, 178, 179), (140, 139, 171, 172), (160, 159, 191, 192), (133, 132, 164, 165), (153, 152, 184, 185), (146, 145, 177, 178), (139, 138, 170, 171), (159, 158, 190, 191), (132, 131, 163, 164), (152, 151, 183, 184), (145, 144, 176, 177), (138, 137, 169, 170), (158, 157, 189, 190), (131, 67, 99, 163), (151, 150, 182, 183), (144, 143, 175, 176), (137, 136, 168, 169), (157, 156, 188, 189), (162, 163, 99), (162, 164, 163), (162, 165, 164), (162, 166, 165), (162, 167, 166), (162, 168, 167), (162, 169, 168), (162, 170, 169), (162, 171, 170), (162, 172, 171), (162, 173, 172), (162, 174, 173), (162, 175, 174), (162, 176, 175), (162, 177, 176), (162, 178, 177), (162, 179, 178), (162, 180, 179), (162, 181, 180), (162, 182, 181), (162, 183, 182), (162, 184, 183), (162, 185, 184), (162, 186, 185), (162, 187, 186), (162, 188, 187), (162, 189, 188), (162, 190, 189), (162, 191, 190), (162, 192, 191), (162, 193, 192), (162, 99, 193)])
_uv = me_cylinder_001.uv_layers.new(name='UVMap')
_uv.uv.foreach_set('vector', [0.75, 0.25, 0.75, 0.49, 0.7968, 0.4854, 0.7188, 1.0, 0.75, 1.0, 0.75, 1.0, 0.7188, 1.0, 1.0, 0.5, 1.0, 1.0, 0.9688, 1.0, 0.9688, 0.5, 0.75, 0.25, 0.7968, 0.4854, 0.8418, 0.4717, 0.4688, 1.0, 0.5, 1.0, 0.5, 1.0, 0.4688, 1.0, 0.9688, 0.5, 0.9688, 1.0, 0.9375, 1.0, 0.9375, 0.5, 0.75, 0.25, 0.8418, 0.4717, 0.8833, 0.4496, 0.2188, 1.0, 0.25, 1.0, 0.25, 1.0, 0.2188, 1.0, 0.9375, 0.5, 0.9375, 1.0, 0.9062, 1.0, 0.9062, 0.5, 0.75, 0.25, 0.8833, 0.4496, 0.9197, 0.4197, 0.9688, 1.0, 1.0, 1.0, 1.0, 1.0, 0.9688, 1.0, 0.9062, 0.5, 0.9062, 1.0, 0.875, 1.0, 0.875, 0.5, 0.75, 0.25, 0.9197, 0.4197, 0.9496, 0.3833, 0.8125, 1.0, 0.8438, 1.0, 0.8438, 1.0, 0.8125, 1.0, 0.875, 0.5, 0.875, 1.0, 0.8438, 1.0, 0.8438, 0.5, 0.75, 0.25, 0.9496, 0.3833, 0.9717, 0.3418, 0.5625, 1.0, 0.5938, 1.0, 0.5938, 1.0, 0.5625, 1.0, 0.8438, 0.5, 0.8438, 1.0, 0.8125, 1.0, 0.8125, 0.5, 0.75, 0.25, 0.9717, 0.3418, 0.9854, 0.2968, 0.3125, 1.0, 0.3438, 1.0, 0.3438, 1.0, 0.3125, 1.0, 0.8125, 0.5, 0.8125, 1.0, 0.7812, 1.0, 0.7812, 0.5, 0.75, 0.25, 0.9854, 0.2968, 0.99, 0.25, 0.0625, 1.0, 0.09375, 1.0, 0.09375, 1.0, 0.0625, 1.0, 0.7812, 0.5, 0.7812, 1.0, 0.75, 1.0, 0.75, 0.5, 0.75, 0.25, 0.99, 0.25, 0.9854, 0.2032, 0.9062, 1.0, 0.9375, 1.0, 0.9375, 1.0, 0.9062, 1.0, 0.75, 0.5, 0.75, 1.0, 0.7188, 1.0, 0.7188, 0.5, 0.75, 0.25, 0.9854, 0.2032, 0.9717, 0.1582, 0.6562, 1.0, 0.6875, 1.0, 0.6875, 1.0, 0.6562, 1.0, 0.7188, 0.5, 0.7188, 1.0, 0.6875, 1.0, 0.6875, 0.5, 0.75, 0.25, 0.9717, 0.1582, 0.9496, 0.1167, 0.4062, 1.0, 0.4375, 1.0, 0.4375, 1.0, 0.4062, 1.0, 0.6875, 0.5, 0.6875, 1.0, 0.6562, 1.0, 0.6562, 0.5, 0.75, 0.25, 0.9496, 0.1167, 0.9197, 0.08029, 0.1562, 1.0, 0.1875, 1.0, 0.1875, 1.0, 0.1562, 1.0, 0.6562, 0.5, 0.6562, 1.0, 0.625, 1.0, 0.625, 0.5, 0.75, 0.25, 0.9197, 0.08029, 0.8833, 0.05045, 0.75, 1.0, 0.7812, 1.0, 0.7812, 1.0, 0.75, 1.0, 0.625, 0.5, 0.625, 1.0, 0.5938, 1.0, 0.5938, 0.5, 0.75, 0.25, 0.8833, 0.05045, 0.8418, 0.02827, 0.5, 1.0, 0.5312, 1.0, 0.5312, 1.0, 0.5, 1.0, 0.5938, 0.5, 0.5938, 1.0, 0.5625, 1.0, 0.5625, 0.5, 0.75, 0.25, 0.8418, 0.02827, 0.7968, 0.01461, 0.25, 1.0, 0.2812, 1.0, 0.2812, 1.0, 0.25, 1.0, 0.5625, 0.5, 0.5625, 1.0, 0.5312, 1.0, 0.5312, 0.5, 0.75, 0.25, 0.7968, 0.01461, 0.75, 0.01, 0.8438, 1.0, 0.875, 1.0, 0.875, 1.0, 0.8438, 1.0, 0.5312, 0.5, 0.5312, 1.0, 0.5, 1.0, 0.5, 0.5, 0.75, 0.25, 0.75, 0.01, 0.7032, 0.01461, 0.5938, 1.0, 0.625, 1.0, 0.625, 1.0, 0.5938, 1.0, 0.5, 0.5, 0.5, 1.0, 0.4688, 1.0, 0.4688, 0.5, 0.75, 0.25, 0.7032, 0.01461, 0.6582, 0.02827, 0.3438, 1.0, 0.375, 1.0, 0.375, 1.0, 0.3438, 1.0, 0.4688, 0.5, 0.4688, 1.0, 0.4375, 1.0, 0.4375, 0.5, 0.75, 0.25, 0.6582, 0.02827, 0.6167, 0.05045, 0.09375, 1.0, 0.125, 1.0, 0.125, 1.0, 0.09375, 1.0, 0.4375, 0.5, 0.4375, 1.0, 0.4062, 1.0, 0.4062, 0.5, 0.75, 0.25, 0.6167, 0.05045, 0.5803, 0.08029, 0.0, 1.0, 0.03125, 1.0, 0.03125, 1.0, 0.0, 1.0, 0.4062, 0.5, 0.4062, 1.0, 0.375, 1.0, 0.375, 0.5, 0.75, 0.25, 0.5803, 0.08029, 0.5504, 0.1167, 0.9375, 1.0, 0.9688, 1.0, 0.9688, 1.0, 0.9375, 1.0, 0.375, 0.5, 0.375, 1.0, 0.3438, 1.0, 0.3438, 0.5, 0.75, 0.25, 0.5504, 0.1167, 0.5283, 0.1582, 0.6875, 1.0, 0.7188, 1.0, 0.7188, 1.0, 0.6875, 1.0, 0.3438, 0.5, 0.3438, 1.0, 0.3125, 1.0, 0.3125, 0.5, 0.75, 0.25, 0.5283, 0.1582, 0.5146, 0.2032, 0.4375, 1.0, 0.4688, 1.0, 0.4688, 1.0, 0.4375, 1.0, 0.3125, 0.5, 0.3125, 1.0, 0.2812, 1.0, 0.2812, 0.5, 0.75, 0.25, 0.5146, 0.2032, 0.51, 0.25, 0.1875, 1.0, 0.2188, 1.0, 0.2188, 1.0, 0.1875, 1.0, 0.2812, 0.5, 0.2812, 1.0, 0.25, 1.0, 0.25, 0.5, 0.75, 0.25, 0.51, 0.25, 0.5146, 0.2968, 0.7812, 1.0, 0.8125, 1.0, 0.8125, 1.0, 0.7812, 1.0, 0.25, 0.5, 0.25, 1.0, 0.2188, 1.0, 0.2188, 0.5, 0.75, 0.25, 0.5146, 0.2968, 0.5283, 0.3418, 0.5312, 1.0, 0.5625, 1.0, 0.5625, 1.0, 0.5312, 1.0, 0.2188, 0.5, 0.2188, 1.0, 0.1875, 1.0, 0.1875, 0.5, 0.75, 0.25, 0.5283, 0.3418, 0.5504, 0.3833, 0.2812, 1.0, 0.3125, 1.0, 0.3125, 1.0, 0.2812, 1.0, 0.1875, 0.5, 0.1875, 1.0, 0.1562, 1.0, 0.1562, 0.5, 0.75, 0.25, 0.5504, 0.3833, 0.5803, 0.4197, 0.03125, 1.0, 0.0625, 1.0, 0.0625, 1.0, 0.03125, 1.0, 0.1562, 0.5, 0.1562, 1.0, 0.125, 1.0, 0.125, 0.5, 0.75, 0.25, 0.5803, 0.4197, 0.6167, 0.4496, 0.875, 1.0, 0.9062, 1.0, 0.9062, 1.0, 0.875, 1.0, 0.125, 0.5, 0.125, 1.0, 0.09375, 1.0, 0.09375, 0.5, 0.75, 0.25, 0.6167, 0.4496, 0.6582, 0.4717, 0.625, 1.0, 0.6562, 1.0, 0.6562, 1.0, 0.625, 1.0, 0.09375, 0.5, 0.09375, 1.0, 0.0625, 1.0, 0.0625, 0.5, 0.75, 0.25, 0.6582, 0.4717, 0.7032, 0.4854, 0.375, 1.0, 0.4062, 1.0, 0.4062, 1.0, 0.375, 1.0, 0.0625, 0.5, 0.0625, 1.0, 0.03125, 1.0, 0.03125, 0.5, 0.75, 0.25, 0.7032, 0.4854, 0.75, 0.49, 0.125, 1.0, 0.1562, 1.0, 0.1562, 1.0, 0.125, 1.0, 0.03125, 0.5, 0.03125, 1.0, 0.0, 1.0, 0.0, 0.5, 0.4688, 1.0, 0.5, 1.0, 0.5, 1.0, 0.4688, 1.0, 0.6875, 1.0, 0.7188, 1.0, 0.7188, 1.0, 0.6875, 1.0, 0.0625, 1.0, 0.09375, 1.0, 0.09375, 1.0, 0.0625, 1.0, 0.9062, 1.0, 0.9375, 1.0, 0.9375, 1.0, 0.9062, 1.0, 0.2812, 1.0, 0.3125, 1.0, 0.3125, 1.0, 0.2812, 1.0, 0.5, 1.0, 0.5312, 1.0, 0.5312, 1.0, 0.5, 1.0, 0.7188, 1.0, 0.75, 1.0, 0.75, 1.0, 0.7188, 1.0, 0.09375, 1.0, 0.125, 1.0, 0.125, 1.0, 0.09375, 1.0, 0.9375, 1.0, 0.9688, 1.0, 0.9688, 1.0, 0.9375, 1.0, 0.3125, 1.0, 0.3438, 1.0, 0.3438, 1.0, 0.3125, 1.0, 0.5312, 1.0, 0.5625, 1.0, 0.5625, 1.0, 0.5312, 1.0, 0.75, 1.0, 0.7812, 1.0, 0.7812, 1.0, 0.75, 1.0, 0.125, 1.0, 0.1562, 1.0, 0.1562, 1.0, 0.125, 1.0, 0.9688, 1.0, 1.0, 1.0, 1.0, 1.0, 0.9688, 1.0, 0.3438, 1.0, 0.375, 1.0, 0.375, 1.0, 0.3438, 1.0, 0.5625, 1.0, 0.5938, 1.0, 0.5938, 1.0, 0.5625, 1.0, 0.7812, 1.0, 0.8125, 1.0, 0.8125, 1.0, 0.7812, 1.0, 0.1562, 1.0, 0.1875, 1.0, 0.1875, 1.0, 0.1562, 1.0, 0.375, 1.0, 0.4062, 1.0, 0.4062, 1.0, 0.375, 1.0, 0.5938, 1.0, 0.625, 1.0, 0.625, 1.0, 0.5938, 1.0, 0.8125, 1.0, 0.8438, 1.0, 0.8438, 1.0, 0.8125, 1.0, 0.1875, 1.0, 0.2188, 1.0, 0.2188, 1.0, 0.1875, 1.0, 0.4062, 1.0, 0.4375, 1.0, 0.4375, 1.0, 0.4062, 1.0, 0.625, 1.0, 0.6562, 1.0, 0.6562, 1.0, 0.625, 1.0, 0.8438, 1.0, 0.875, 1.0, 0.875, 1.0, 0.8438, 1.0, 0.2188, 1.0, 0.25, 1.0, 0.25, 1.0, 0.2188, 1.0, 0.0, 1.0, 0.03125, 1.0, 0.03125, 1.0, 0.0, 1.0, 0.4375, 1.0, 0.4688, 1.0, 0.4688, 1.0, 0.4375, 1.0, 0.6562, 1.0, 0.6875, 1.0, 0.6875, 1.0, 0.6562, 1.0, 0.03125, 1.0, 0.0625, 1.0, 0.0625, 1.0, 0.03125, 1.0, 0.875, 1.0, 0.9062, 1.0, 0.9062, 1.0, 0.875, 1.0, 0.25, 1.0, 0.2812, 1.0, 0.2812, 1.0, 0.25, 1.0, 0.625, 1.0, 0.6562, 1.0, 0.6562, 1.0, 0.625, 1.0, 0.8438, 1.0, 0.875, 1.0, 0.875, 1.0, 0.8438, 1.0, 0.2188, 1.0, 0.25, 1.0, 0.25, 1.0, 0.2188, 1.0, 0.0, 1.0, 0.03125, 1.0, 0.03125, 1.0, 0.0, 1.0, 0.4375, 1.0, 0.4688, 1.0, 0.4688, 1.0, 0.4375, 1.0, 0.6562, 1.0, 0.6875, 1.0, 0.6875, 1.0, 0.6562, 1.0, 0.03125, 1.0, 0.0625, 1.0, 0.0625, 1.0, 0.03125, 1.0, 0.875, 1.0, 0.9062, 1.0, 0.9062, 1.0, 0.875, 1.0, 0.25, 1.0, 0.2812, 1.0, 0.2812, 1.0, 0.25, 1.0, 0.4688, 1.0, 0.5, 1.0, 0.5, 1.0, 0.4688, 1.0, 0.6875, 1.0, 0.7188, 1.0, 0.7188, 1.0, 0.6875, 1.0, 0.0625, 1.0, 0.09375, 1.0, 0.09375, 1.0, 0.0625, 1.0, 0.9062, 1.0, 0.9375, 1.0, 0.9375, 1.0, 0.9062, 1.0, 0.2812, 1.0, 0.3125, 1.0, 0.3125, 1.0, 0.2812, 1.0, 0.5, 1.0, 0.5312, 1.0, 0.5312, 1.0, 0.5, 1.0, 0.7188, 1.0, 0.75, 1.0, 0.75, 1.0, 0.7188, 1.0, 0.09375, 1.0, 0.125, 1.0, 0.125, 1.0, 0.09375, 1.0, 0.9375, 1.0, 0.9688, 1.0, 0.9688, 1.0, 0.9375, 1.0, 0.3125, 1.0, 0.3438, 1.0, 0.3438, 1.0, 0.3125, 1.0, 0.5312, 1.0, 0.5625, 1.0, 0.5625, 1.0, 0.5312, 1.0, 0.75, 1.0, 0.7812, 1.0, 0.7812, 1.0, 0.75, 1.0, 0.125, 1.0, 0.1562, 1.0, 0.1562, 1.0, 0.125, 1.0, 0.9688, 1.0, 1.0, 1.0, 1.0, 1.0, 0.9688, 1.0, 0.3438, 1.0, 0.375, 1.0, 0.375, 1.0, 0.3438, 1.0, 0.5625, 1.0, 0.5938, 1.0, 0.5938, 1.0, 0.5625, 1.0, 0.7812, 1.0, 0.8125, 1.0, 0.8125, 1.0, 0.7812, 1.0, 0.1562, 1.0, 0.1875, 1.0, 0.1875, 1.0, 0.1562, 1.0, 0.375, 1.0, 0.4062, 1.0, 0.4062, 1.0, 0.375, 1.0, 0.5938, 1.0, 0.625, 1.0, 0.625, 1.0, 0.5938, 1.0, 0.8125, 1.0, 0.8438, 1.0, 0.8438, 1.0, 0.8125, 1.0, 0.1875, 1.0, 0.2188, 1.0, 0.2188, 1.0, 0.1875, 1.0, 0.4062, 1.0, 0.4375, 1.0, 0.4375, 1.0, 0.4062, 1.0, 0.375, 1.0, 0.4062, 1.0, 0.4062, 1.0, 0.375, 1.0, 0.5938, 1.0, 0.625, 1.0, 0.625, 1.0, 0.5938, 1.0, 0.8125, 1.0, 0.8438, 1.0, 0.8438, 1.0, 0.8125, 1.0, 0.1875, 1.0, 0.2188, 1.0, 0.2188, 1.0, 0.1875, 1.0, 0.4062, 1.0, 0.4375, 1.0, 0.4375, 1.0, 0.4062, 1.0, 0.625, 1.0, 0.6562, 1.0, 0.6562, 1.0, 0.625, 1.0, 0.8438, 1.0, 0.875, 1.0, 0.875, 1.0, 0.8438, 1.0, 0.2188, 1.0, 0.25, 1.0, 0.25, 1.0, 0.2188, 1.0, 0.0, 1.0, 0.03125, 1.0, 0.03125, 1.0, 0.0, 1.0, 0.4375, 1.0, 0.4688, 1.0, 0.4688, 1.0, 0.4375, 1.0, 0.6562, 1.0, 0.6875, 1.0, 0.6875, 1.0, 0.6562, 1.0, 0.03125, 1.0, 0.0625, 1.0, 0.0625, 1.0, 0.03125, 1.0, 0.875, 1.0, 0.9062, 1.0, 0.9062, 1.0, 0.875, 1.0, 0.25, 1.0, 0.2812, 1.0, 0.2812, 1.0, 0.25, 1.0, 0.4688, 1.0, 0.5, 1.0, 0.5, 1.0, 0.4688, 1.0, 0.6875, 1.0, 0.7188, 1.0, 0.7188, 1.0, 0.6875, 1.0, 0.0625, 1.0, 0.09375, 1.0, 0.09375, 1.0, 0.0625, 1.0, 0.9062, 1.0, 0.9375, 1.0, 0.9375, 1.0, 0.9062, 1.0, 0.2812, 1.0, 0.3125, 1.0, 0.3125, 1.0, 0.2812, 1.0, 0.5, 1.0, 0.5312, 1.0, 0.5312, 1.0, 0.5, 1.0, 0.7188, 1.0, 0.75, 1.0, 0.75, 1.0, 0.7188, 1.0, 0.09375, 1.0, 0.125, 1.0, 0.125, 1.0, 0.09375, 1.0, 0.9375, 1.0, 0.9688, 1.0, 0.9688, 1.0, 0.9375, 1.0, 0.3125, 1.0, 0.3438, 1.0, 0.3438, 1.0, 0.3125, 1.0, 0.5312, 1.0, 0.5625, 1.0, 0.5625, 1.0, 0.5312, 1.0, 0.75, 1.0, 0.7812, 1.0, 0.7812, 1.0, 0.75, 1.0, 0.125, 1.0, 0.1562, 1.0, 0.1562, 1.0, 0.125, 1.0, 0.9688, 1.0, 1.0, 1.0, 1.0, 1.0, 0.9688, 1.0, 0.3438, 1.0, 0.375, 1.0, 0.375, 1.0, 0.3438, 1.0, 0.5625, 1.0, 0.5938, 1.0, 0.5938, 1.0, 0.5625, 1.0, 0.7812, 1.0, 0.8125, 1.0, 0.8125, 1.0, 0.7812, 1.0, 0.1562, 1.0, 0.1875, 1.0, 0.1875, 1.0, 0.1562, 1.0, 0.25, 0.25, 0.2968, 0.4854, 0.25, 0.49, 0.25, 0.25, 0.3418, 0.4717, 0.2968, 0.4854, 0.25, 0.25, 0.3833, 0.4496, 0.3418, 0.4717, 0.25, 0.25, 0.4197, 0.4197, 0.3833, 0.4496, 0.25, 0.25, 0.4496, 0.3833, 0.4197, 0.4197, 0.25, 0.25, 0.4717, 0.3418, 0.4496, 0.3833, 0.25, 0.25, 0.4854, 0.2968, 0.4717, 0.3418, 0.25, 0.25, 0.49, 0.25, 0.4854, 0.2968, 0.25, 0.25, 0.4854, 0.2032, 0.49, 0.25, 0.25, 0.25, 0.4717, 0.1582, 0.4854, 0.2032, 0.25, 0.25, 0.4496, 0.1167, 0.4717, 0.1582, 0.25, 0.25, 0.4197, 0.08029, 0.4496, 0.1167, 0.25, 0.25, 0.3833, 0.05045, 0.4197, 0.08029, 0.25, 0.25, 0.3418, 0.02827, 0.3833, 0.05045, 0.25, 0.25, 0.2968, 0.01461, 0.3418, 0.02827, 0.25, 0.25, 0.25, 0.01, 0.2968, 0.01461, 0.25, 0.25, 0.2032, 0.01461, 0.25, 0.01, 0.25, 0.25, 0.1582, 0.02827, 0.2032, 0.01461, 0.25, 0.25, 0.1167, 0.05045, 0.1582, 0.02827, 0.25, 0.25, 0.08029, 0.08029, 0.1167, 0.05045, 0.25, 0.25, 0.05045, 0.1167, 0.08029, 0.08029, 0.25, 0.25, 0.02827, 0.1582, 0.05045, 0.1167, 0.25, 0.25, 0.01461, 0.2032, 0.02827, 0.1582, 0.25, 0.25, 0.01, 0.25, 0.01461, 0.2032, 0.25, 0.25, 0.01461, 0.2968, 0.01, 0.25, 0.25, 0.25, 0.02827, 0.3418, 0.01461, 0.2968, 0.25, 0.25, 0.05045, 0.3833, 0.02827, 0.3418, 0.25, 0.25, 0.08029, 0.4197, 0.05045, 0.3833, 0.25, 0.25, 0.1167, 0.4496, 0.08029, 0.4197, 0.25, 0.25, 0.1582, 0.4717, 0.1167, 0.4496, 0.25, 0.25, 0.2032, 0.4854, 0.1582, 0.4717, 0.25, 0.25, 0.25, 0.49, 0.2032, 0.4854])
me_cylinder_001.materials.append(mat_material)
me_cylinder_001.use_remesh_fix_poles = True
me_cylinder_001.use_remesh_preserve_attributes = False
me_cylinder_001.use_mirror_vertex_groups = False
me_cylinder_001.update()
me_cylinder_002 = bpy.data.meshes.new('Cylinder.002')
me_cylinder_002.from_pydata([(0.0, 0.0, -1.0), (1.909e-06, 0.6377, 16.08), (0.0, 1.0, -1.0), (0.0, 1.0, 1.0), (0.1951, 0.9808, -1.0), (0.1951, 0.9808, 1.0), (0.3827, 0.9239, -1.0), (0.3827, 0.9239, 1.0), (0.5556, 0.8315, -1.0), (0.5556, 0.8315, 1.0), (0.7071, 0.7071, -1.0), (0.7071, 0.7071, 1.0), (0.8315, 0.5556, -1.0), (0.8315, 0.5556, 1.0), (0.9239, 0.3827, -1.0), (0.9239, 0.3827, 1.0), (0.9808, 0.1951, -1.0), (0.9808, 0.1951, 1.0), (1.0, 7.55e-08, -1.0), (1.0, 7.55e-08, 1.0), (0.9808, -0.1951, -1.0), (0.9808, -0.1951, 1.0), (0.9239, -0.3827, -1.0), (0.9239, -0.3827, 1.0), (0.8315, -0.5556, -1.0), (0.8315, -0.5556, 1.0), (0.7071, -0.7071, -1.0), (0.7071, -0.7071, 1.0), (0.5556, -0.8315, -1.0), (0.5556, -0.8315, 1.0), (0.3827, -0.9239, -1.0), (0.3827, -0.9239, 1.0), (0.1951, -0.9808, -1.0), (0.1951, -0.9808, 1.0), (-3.258e-07, -1.0, -1.0), (-3.258e-07, -1.0, 1.0), (-0.1951, -0.9808, -1.0), (-0.1951, -0.9808, 1.0), (-0.3827, -0.9239, -1.0), (-0.3827, -0.9239, 1.0), (-0.5556, -0.8315, -1.0), (-0.5556, -0.8315, 1.0), (-0.7071, -0.7071, -1.0), (-0.7071, -0.7071, 1.0), (-0.8315, -0.5556, -1.0), (-0.8315, -0.5556, 1.0), (-0.9239, -0.3827, -1.0), (-0.9239, -0.3827, 1.0), (-0.9808, -0.1951, -1.0), (-0.9808, -0.1951, 1.0), (-1.0, 9.656e-07, -1.0), (-1.0, 9.656e-07, 1.0), (-0.9808, 0.1951, -1.0), (-0.9808, 0.1951, 1.0), (-0.9239, 0.3827, -1.0), (-0.9239, 0.3827, 1.0), (-0.8315, 0.5556, -1.0), (-0.8315, 0.5556, 1.0), (-0.7071, 0.7071, -1.0), (-0.7071, 0.7071, 1.0), (-0.5556, 0.8315, -1.0), (-0.5556, 0.8315, 1.0), (-0.3827, 0.9239, -1.0), (-0.3827, 0.9239, 1.0), (-0.1951, 0.9808, -1.0), (-0.1951, 0.9808, 1.0), (1.113e-08, 0.6377, 1.0), (1.909e-06, 0.8602, 16.37), (0.1244, 0.6255, 1.0), (0.244, 0.5892, 1.0), (0.3543, 0.5302, 1.0), (0.4509, 0.4509, 1.0), (0.5302, 0.3543, 1.0), (0.5892, 0.244, 1.0), (0.6255, 0.1244, 1.0), (0.6377, 1.143e-07, 1.0), (0.6255, -0.1244, 1.0), (0.5892, -0.244, 1.0), (0.5302, -0.3543, 1.0), (0.4509, -0.4509, 1.0), (0.3543, -0.5302, 1.0), (0.244, -0.5892, 1.0), (0.1244, -0.6255, 1.0), (-1.967e-07, -0.6377, 1.0), (-0.1244, -0.6255, 1.0), (-0.244, -0.5892, 1.0), (-0.3543, -0.5302, 1.0), (-0.4509, -0.4509, 1.0), (-0.5302, -0.3543, 1.0), (-0.5892, -0.244, 1.0), (-0.6255, -0.1244, 1.0), (-0.6377, 6.819e-07, 1.0), (-0.6255, 0.1244, 1.0), (-0.5892, 0.244, 1.0), (-0.5302, 0.3543, 1.0), (-0.4509, 0.4509, 1.0), (-0.3543, 0.5302, 1.0), (-0.244, 0.5892, 1.0), (-0.1244, 0.6255, 1.0), (1.909e-06, 0.8602, 16.81), (0.1244, 0.6255, 16.08), (0.244, 0.5892, 16.08), (0.3543, 0.5302, 16.08), (0.4509, 0.4509, 16.08), (0.5302, 0.3543, 16.08), (0.5892, 0.244, 16.08), (0.6255, 0.1244, 16.08), (0.6377, -5.364e-07, 16.08), (0.6255, -0.1244, 16.08), (0.5892, -0.244, 16.08), (0.5302, -0.3543, 16.08), (0.4509, -0.4509, 16.08), (0.3543, -0.5302, 16.08), (0.244, -0.5892, 16.08), (0.1244, -0.6255, 16.08), (1.909e-06, -0.6377, 16.08), (-0.1244, -0.6255, 16.08), (-0.244, -0.5892, 16.08), (-0.3543, -0.5302, 16.08), (-0.4509, -0.4509, 16.08), (-0.5302, -0.3543, 16.08), (-0.5892, -0.244, 16.08), (-0.6255, -0.1244, 16.08), (-0.6377, -5.96e-08, 16.08), (-0.6255, 0.1244, 16.08), (-0.5892, 0.244, 16.08), (-0.5302, 0.3543, 16.08), (-0.4509, 0.4509, 16.08), (-0.3543, 0.5302, 16.08), (-0.244, 0.5892, 16.08), (-0.1244, 0.6255, 16.08), (0.1678, 0.8437, 16.37), (0.3292, 0.7947, 16.37), (0.4779, 0.7153, 16.37), (0.6083, 0.6083, 16.37), (0.7153, 0.4779, 16.37), (0.7947, 0.3292, 16.37), (0.8437, 0.1678, 16.37), (0.8602, -5.364e-07, 16.37), (0.8437, -0.1678, 16.37), (0.7947, -0.3292, 16.37), (0.7153, -0.4779, 16.37), (0.6083, -0.6083, 16.37), (0.4779, -0.7153, 16.37), (0.3292, -0.7947, 16.37), (0.1678, -0.8437, 16.37), (1.909e-06, -0.8602, 16.37), (-0.1678, -0.8437, 16.37), (-0.3292, -0.7947, 16.37), (-0.4779, -0.7153, 16.37), (-0.6083, -0.6083, 16.37), (-0.7153, -0.4779, 16.37), (-0.7947, -0.3292, 16.37), (-0.8437, -0.1678, 16.37), (-0.8602, 4.172e-07, 16.37), (-0.8437, 0.1678, 16.37), (-0.7947, 0.3292, 16.37), (-0.7153, 0.4779, 16.37), (-0.6083, 0.6083, 16.37), (-0.4779, 0.7153, 16.37), (-0.3292, 0.7947, 16.37), (-0.1678, 0.8437, 16.37), (-0.1213, 0.1479, 15.55), (0.1671, 0.744, 16.82), (0.2744, 0.7114, 18.09), (0.4779, 0.7153, 18.72), (0.6083, 0.6083, 18.72), (0.7153, 0.4779, 18.72), (0.7947, 0.3292, 18.72), (0.8437, 0.1678, 18.72), (0.8602, -5.364e-07, 18.72), (0.8437, -0.1678, 18.72), (0.7947, -0.3292, 18.72), (0.7153, -0.4779, 18.72), (0.5258, -0.5523, 18.09), (0.4391, -0.6234, 16.82), (0.3292, -0.7947, 16.81), (0.1678, -0.8437, 16.81), (1.909e-06, -0.8602, 16.81), (-0.1671, -0.744, 16.82), (-0.2744, -0.7114, 18.09), (-0.4779, -0.7153, 18.72), (-0.6083, -0.6083, 18.72), (-0.7153, -0.4779, 18.72), (-0.7947, -0.3292, 18.72), (-0.8437, -0.1678, 18.72), (-0.8602, 4.172e-07, 18.72), (-0.8437, 0.1678, 18.72), (-0.7947, 0.3292, 18.72), (-0.7153, 0.4779, 18.72), (-0.5258, 0.5523, 18.09), (-0.4391, 0.6234, 16.82), (-0.3292, 0.7947, 16.81), (-0.1678, 0.8437, 16.81)], [], [(0, 2, 4), (21, 19, 75, 76), (2, 3, 5, 4), (0, 4, 6), (37, 35, 83, 84), (4, 5, 7, 6), (0, 6, 8), (53, 51, 91, 92), (6, 7, 9, 8), (0, 8, 10), (5, 3, 66, 68), (8, 9, 11, 10), (0, 10, 12), (15, 13, 72, 73), (10, 11, 13, 12), (0, 12, 14), (31, 29, 80, 81), (12, 13, 15, 14), (0, 14, 16), (47, 45, 88, 89), (14, 15, 17, 16), (0, 16, 18), (63, 61, 96, 97), (16, 17, 19, 18), (0, 18, 20), (9, 7, 69, 70), (18, 19, 21, 20), (0, 20, 22), (25, 23, 77, 78), (20, 21, 23, 22), (0, 22, 24), (41, 39, 85, 86), (22, 23, 25, 24), (0, 24, 26), (57, 55, 93, 94), (24, 25, 27, 26), (0, 26, 28), (19, 17, 74, 75), (26, 27, 29, 28), (0, 28, 30), (35, 33, 82, 83), (28, 29, 31, 30), (0, 30, 32), (51, 49, 90, 91), (30, 31, 33, 32), (0, 32, 34), (13, 11, 71, 72), (32, 33, 35, 34), (0, 34, 36), (29, 27, 79, 80), (34, 35, 37, 36), (0, 36, 38), (45, 43, 87, 88), (36, 37, 39, 38), (0, 38, 40), (61, 59, 95, 96), (38, 39, 41, 40), (0, 40, 42), (3, 65, 98, 66), (40, 41, 43, 42), (0, 42, 44), (7, 5, 68, 69), (42, 43, 45, 44), (0, 44, 46), (23, 21, 76, 77), (44, 45, 47, 46), (0, 46, 48), (39, 37, 84, 85), (46, 47, 49, 48), (0, 48, 50), (55, 53, 92, 93), (48, 49, 51, 50), (0, 50, 52), (17, 15, 73, 74), (50, 51, 53, 52), (0, 52, 54), (33, 31, 81, 82), (52, 53, 55, 54), (0, 54, 56), (49, 47, 89, 90), (54, 55, 57, 56), (0, 56, 58), (65, 63, 97, 98), (56, 57, 59, 58), (0, 58, 60), (11, 9, 70, 71), (58, 59, 61, 60), (0, 60, 62), (27, 25, 78, 79), (60, 61, 63, 62), (0, 62, 64), (43, 41, 86, 87), (62, 63, 65, 64), (0, 64, 2), (59, 57, 94, 95), (64, 65, 3, 2), (84, 83, 115, 116), (77, 76, 108, 109), (97, 96, 128, 129), (70, 69, 101, 102), (90, 89, 121, 122), (83, 82, 114, 115), (76, 75, 107, 108), (96, 95, 127, 128), (69, 68, 100, 101), (89, 88, 120, 121), (82, 81, 113, 114), (75, 74, 106, 107), (95, 94, 126, 127), (68, 66, 1, 100), (88, 87, 119, 120), (81, 80, 112, 113), (74, 73, 105, 106), (94, 93, 125, 126), (87, 86, 118, 119), (80, 79, 111, 112), (73, 72, 104, 105), (93, 92, 124, 125), (86, 85, 117, 118), (79, 78, 110, 111), (72, 71, 103, 104), (92, 91, 123, 124), (66, 98, 130, 1), (85, 84, 116, 117), (78, 77, 109, 110), (98, 97, 129, 130), (71, 70, 102, 103), (91, 90, 122, 123), (111, 110, 141, 142), (104, 103, 134, 135), (124, 123, 154, 155), (1, 130, 161, 67), (117, 116, 147, 148), (110, 109, 140, 141), (130, 129, 160, 161), (103, 102, 133, 134), (123, 122, 153, 154), (116, 115, 146, 147), (109, 108, 139, 140), (129, 128, 159, 160), (102, 101, 132, 133), (122, 121, 152, 153), (115, 114, 145, 146), (108, 107, 138, 139), (128, 127, 158, 159), (101, 100, 131, 132), (121, 120, 151, 152), (114, 113, 144, 145), (107, 106, 137, 138), (127, 126, 157, 158), (100, 1, 67, 131), (120, 119, 150, 151), (113, 112, 143, 144), (106, 105, 136, 137), (126, 125, 156, 157), (119, 118, 149, 150), (112, 111, 142, 143), (105, 104, 135, 136), (125, 124, 155, 156), (118, 117, 148, 149), (150, 149, 181, 182), (143, 142, 174, 175), (136, 135, 167, 168), (156, 155, 187, 188), (149, 148, 180, 181), (142, 141, 173, 174), (135, 134, 166, 167), (155, 154, 186, 187), (67, 161, 193, 99), (148, 147, 179, 180), (141, 140, 172, 173), (161, 160, 192, 193), (134, 133, 165, 166), (154, 153, 185, 186), (147, 146, 178, 179), (140, 139, 171, 172), (160, 159, 191, 192), (133, 132, 164, 165), (153, 152, 184, 185), (146, 145, 177, 178), (139, 138, 170, 171), (159, 158, 190, 191), (132, 131, 163, 164), (152, 151, 183, 184), (145, 144, 176, 177), (138, 137, 169, 170), (158, 157, 189, 190), (131, 67, 99, 163), (151, 150, 182, 183), (144, 143, 175, 176), (137, 136, 168, 169), (157, 156, 188, 189), (162, 163, 99), (162, 164, 163), (162, 165, 164), (162, 166, 165), (162, 167, 166), (162, 168, 167), (162, 169, 168), (162, 170, 169), (162, 171, 170), (162, 172, 171), (162, 173, 172), (162, 174, 173), (162, 175, 174), (162, 176, 175), (162, 177, 176), (162, 178, 177), (162, 179, 178), (162, 180, 179), (162, 181, 180), (162, 182, 181), (162, 183, 182), (162, 184, 183), (162, 185, 184), (162, 186, 185), (162, 187, 186), (162, 188, 187), (162, 189, 188), (162, 190, 189), (162, 191, 190), (162, 192, 191), (162, 193, 192), (162, 99, 193)])
_uv = me_cylinder_002.uv_layers.new(name='UVMap')
_uv.uv.foreach_set('vector', [0.75, 0.25, 0.75, 0.49, 0.7968, 0.4854, 0.7188, 1.0, 0.75, 1.0, 0.75, 1.0, 0.7188, 1.0, 1.0, 0.5, 1.0, 1.0, 0.9688, 1.0, 0.9688, 0.5, 0.75, 0.25, 0.7968, 0.4854, 0.8418, 0.4717, 0.4688, 1.0, 0.5, 1.0, 0.5, 1.0, 0.4688, 1.0, 0.9688, 0.5, 0.9688, 1.0, 0.9375, 1.0, 0.9375, 0.5, 0.75, 0.25, 0.8418, 0.4717, 0.8833, 0.4496, 0.2188, 1.0, 0.25, 1.0, 0.25, 1.0, 0.2188, 1.0, 0.9375, 0.5, 0.9375, 1.0, 0.9062, 1.0, 0.9062, 0.5, 0.75, 0.25, 0.8833, 0.4496, 0.9197, 0.4197, 0.9688, 1.0, 1.0, 1.0, 1.0, 1.0, 0.9688, 1.0, 0.9062, 0.5, 0.9062, 1.0, 0.875, 1.0, 0.875, 0.5, 0.75, 0.25, 0.9197, 0.4197, 0.9496, 0.3833, 0.8125, 1.0, 0.8438, 1.0, 0.8438, 1.0, 0.8125, 1.0, 0.875, 0.5, 0.875, 1.0, 0.8438, 1.0, 0.8438, 0.5, 0.75, 0.25, 0.9496, 0.3833, 0.9717, 0.3418, 0.5625, 1.0, 0.5938, 1.0, 0.5938, 1.0, 0.5625, 1.0, 0.8438, 0.5, 0.8438, 1.0, 0.8125, 1.0, 0.8125, 0.5, 0.75, 0.25, 0.9717, 0.3418, 0.9854, 0.2968, 0.3125, 1.0, 0.3438, 1.0, 0.3438, 1.0, 0.3125, 1.0, 0.8125, 0.5, 0.8125, 1.0, 0.7812, 1.0, 0.7812, 0.5, 0.75, 0.25, 0.9854, 0.2968, 0.99, 0.25, 0.0625, 1.0, 0.09375, 1.0, 0.09375, 1.0, 0.0625, 1.0, 0.7812, 0.5, 0.7812, 1.0, 0.75, 1.0, 0.75, 0.5, 0.75, 0.25, 0.99, 0.25, 0.9854, 0.2032, 0.9062, 1.0, 0.9375, 1.0, 0.9375, 1.0, 0.9062, 1.0, 0.75, 0.5, 0.75, 1.0, 0.7188, 1.0, 0.7188, 0.5, 0.75, 0.25, 0.9854, 0.2032, 0.9717, 0.1582, 0.6562, 1.0, 0.6875, 1.0, 0.6875, 1.0, 0.6562, 1.0, 0.7188, 0.5, 0.7188, 1.0, 0.6875, 1.0, 0.6875, 0.5, 0.75, 0.25, 0.9717, 0.1582, 0.9496, 0.1167, 0.4062, 1.0, 0.4375, 1.0, 0.4375, 1.0, 0.4062, 1.0, 0.6875, 0.5, 0.6875, 1.0, 0.6562, 1.0, 0.6562, 0.5, 0.75, 0.25, 0.9496, 0.1167, 0.9197, 0.08029, 0.1562, 1.0, 0.1875, 1.0, 0.1875, 1.0, 0.1562, 1.0, 0.6562, 0.5, 0.6562, 1.0, 0.625, 1.0, 0.625, 0.5, 0.75, 0.25, 0.9197, 0.08029, 0.8833, 0.05045, 0.75, 1.0, 0.7812, 1.0, 0.7812, 1.0, 0.75, 1.0, 0.625, 0.5, 0.625, 1.0, 0.5938, 1.0, 0.5938, 0.5, 0.75, 0.25, 0.8833, 0.05045, 0.8418, 0.02827, 0.5, 1.0, 0.5312, 1.0, 0.5312, 1.0, 0.5, 1.0, 0.5938, 0.5, 0.5938, 1.0, 0.5625, 1.0, 0.5625, 0.5, 0.75, 0.25, 0.8418, 0.02827, 0.7968, 0.01461, 0.25, 1.0, 0.2812, 1.0, 0.2812, 1.0, 0.25, 1.0, 0.5625, 0.5, 0.5625, 1.0, 0.5312, 1.0, 0.5312, 0.5, 0.75, 0.25, 0.7968, 0.01461, 0.75, 0.01, 0.8438, 1.0, 0.875, 1.0, 0.875, 1.0, 0.8438, 1.0, 0.5312, 0.5, 0.5312, 1.0, 0.5, 1.0, 0.5, 0.5, 0.75, 0.25, 0.75, 0.01, 0.7032, 0.01461, 0.5938, 1.0, 0.625, 1.0, 0.625, 1.0, 0.5938, 1.0, 0.5, 0.5, 0.5, 1.0, 0.4688, 1.0, 0.4688, 0.5, 0.75, 0.25, 0.7032, 0.01461, 0.6582, 0.02827, 0.3438, 1.0, 0.375, 1.0, 0.375, 1.0, 0.3438, 1.0, 0.4688, 0.5, 0.4688, 1.0, 0.4375, 1.0, 0.4375, 0.5, 0.75, 0.25, 0.6582, 0.02827, 0.6167, 0.05045, 0.09375, 1.0, 0.125, 1.0, 0.125, 1.0, 0.09375, 1.0, 0.4375, 0.5, 0.4375, 1.0, 0.4062, 1.0, 0.4062, 0.5, 0.75, 0.25, 0.6167, 0.05045, 0.5803, 0.08029, 0.0, 1.0, 0.03125, 1.0, 0.03125, 1.0, 0.0, 1.0, 0.4062, 0.5, 0.4062, 1.0, 0.375, 1.0, 0.375, 0.5, 0.75, 0.25, 0.5803, 0.08029, 0.5504, 0.1167, 0.9375, 1.0, 0.9688, 1.0, 0.9688, 1.0, 0.9375, 1.0, 0.375, 0.5, 0.375, 1.0, 0.3438, 1.0, 0.3438, 0.5, 0.75, 0.25, 0.5504, 0.1167, 0.5283, 0.1582, 0.6875, 1.0, 0.7188, 1.0, 0.7188, 1.0, 0.6875, 1.0, 0.3438, 0.5, 0.3438, 1.0, 0.3125, 1.0, 0.3125, 0.5, 0.75, 0.25, 0.5283, 0.1582, 0.5146, 0.2032, 0.4375, 1.0, 0.4688, 1.0, 0.4688, 1.0, 0.4375, 1.0, 0.3125, 0.5, 0.3125, 1.0, 0.2812, 1.0, 0.2812, 0.5, 0.75, 0.25, 0.5146, 0.2032, 0.51, 0.25, 0.1875, 1.0, 0.2188, 1.0, 0.2188, 1.0, 0.1875, 1.0, 0.2812, 0.5, 0.2812, 1.0, 0.25, 1.0, 0.25, 0.5, 0.75, 0.25, 0.51, 0.25, 0.5146, 0.2968, 0.7812, 1.0, 0.8125, 1.0, 0.8125, 1.0, 0.7812, 1.0, 0.25, 0.5, 0.25, 1.0, 0.2188, 1.0, 0.2188, 0.5, 0.75, 0.25, 0.5146, 0.2968, 0.5283, 0.3418, 0.5312, 1.0, 0.5625, 1.0, 0.5625, 1.0, 0.5312, 1.0, 0.2188, 0.5, 0.2188, 1.0, 0.1875, 1.0, 0.1875, 0.5, 0.75, 0.25, 0.5283, 0.3418, 0.5504, 0.3833, 0.2812, 1.0, 0.3125, 1.0, 0.3125, 1.0, 0.2812, 1.0, 0.1875, 0.5, 0.1875, 1.0, 0.1562, 1.0, 0.1562, 0.5, 0.75, 0.25, 0.5504, 0.3833, 0.5803, 0.4197, 0.03125, 1.0, 0.0625, 1.0, 0.0625, 1.0, 0.03125, 1.0, 0.1562, 0.5, 0.1562, 1.0, 0.125, 1.0, 0.125, 0.5, 0.75, 0.25, 0.5803, 0.4197, 0.6167, 0.4496, 0.875, 1.0, 0.9062, 1.0, 0.9062, 1.0, 0.875, 1.0, 0.125, 0.5, 0.125, 1.0, 0.09375, 1.0, 0.09375, 0.5, 0.75, 0.25, 0.6167, 0.4496, 0.6582, 0.4717, 0.625, 1.0, 0.6562, 1.0, 0.6562, 1.0, 0.625, 1.0, 0.09375, 0.5, 0.09375, 1.0, 0.0625, 1.0, 0.0625, 0.5, 0.75, 0.25, 0.6582, 0.4717, 0.7032, 0.4854, 0.375, 1.0, 0.4062, 1.0, 0.4062, 1.0, 0.375, 1.0, 0.0625, 0.5, 0.0625, 1.0, 0.03125, 1.0, 0.03125, 0.5, 0.75, 0.25, 0.7032, 0.4854, 0.75, 0.49, 0.125, 1.0, 0.1562, 1.0, 0.1562, 1.0, 0.125, 1.0, 0.03125, 0.5, 0.03125, 1.0, 0.0, 1.0, 0.0, 0.5, 0.4688, 1.0, 0.5, 1.0, 0.5, 1.0, 0.4688, 1.0, 0.6875, 1.0, 0.7188, 1.0, 0.7188, 1.0, 0.6875, 1.0, 0.0625, 1.0, 0.09375, 1.0, 0.09375, 1.0, 0.0625, 1.0, 0.9062, 1.0, 0.9375, 1.0, 0.9375, 1.0, 0.9062, 1.0, 0.2812, 1.0, 0.3125, 1.0, 0.3125, 1.0, 0.2812, 1.0, 0.5, 1.0, 0.5312, 1.0, 0.5312, 1.0, 0.5, 1.0, 0.7188, 1.0, 0.75, 1.0, 0.75, 1.0, 0.7188, 1.0, 0.09375, 1.0, 0.125, 1.0, 0.125, 1.0, 0.09375, 1.0, 0.9375, 1.0, 0.9688, 1.0, 0.9688, 1.0, 0.9375, 1.0, 0.3125, 1.0, 0.3438, 1.0, 0.3438, 1.0, 0.3125, 1.0, 0.5312, 1.0, 0.5625, 1.0, 0.5625, 1.0, 0.5312, 1.0, 0.75, 1.0, 0.7812, 1.0, 0.7812, 1.0, 0.75, 1.0, 0.125, 1.0, 0.1562, 1.0, 0.1562, 1.0, 0.125, 1.0, 0.9688, 1.0, 1.0, 1.0, 1.0, 1.0, 0.9688, 1.0, 0.3438, 1.0, 0.375, 1.0, 0.375, 1.0, 0.3438, 1.0, 0.5625, 1.0, 0.5938, 1.0, 0.5938, 1.0, 0.5625, 1.0, 0.7812, 1.0, 0.8125, 1.0, 0.8125, 1.0, 0.7812, 1.0, 0.1562, 1.0, 0.1875, 1.0, 0.1875, 1.0, 0.1562, 1.0, 0.375, 1.0, 0.4062, 1.0, 0.4062, 1.0, 0.375, 1.0, 0.5938, 1.0, 0.625, 1.0, 0.625, 1.0, 0.5938, 1.0, 0.8125, 1.0, 0.8438, 1.0, 0.8438, 1.0, 0.8125, 1.0, 0.1875, 1.0, 0.2188, 1.0, 0.2188, 1.0, 0.1875, 1.0, 0.4062, 1.0, 0.4375, 1.0, 0.4375, 1.0, 0.4062, 1.0, 0.625, 1.0, 0.6562, 1.0, 0.6562, 1.0, 0.625, 1.0, 0.8438, 1.0, 0.875, 1.0, 0.875, 1.0, 0.8438, 1.0, 0.2188, 1.0, 0.25, 1.0, 0.25, 1.0, 0.2188, 1.0, 0.0, 1.0, 0.03125, 1.0, 0.03125, 1.0, 0.0, 1.0, 0.4375, 1.0, 0.4688, 1.0, 0.4688, 1.0, 0.4375, 1.0, 0.6562, 1.0, 0.6875, 1.0, 0.6875, 1.0, 0.6562, 1.0, 0.03125, 1.0, 0.0625, 1.0, 0.0625, 1.0, 0.03125, 1.0, 0.875, 1.0, 0.9062, 1.0, 0.9062, 1.0, 0.875, 1.0, 0.25, 1.0, 0.2812, 1.0, 0.2812, 1.0, 0.25, 1.0, 0.625, 1.0, 0.6562, 1.0, 0.6562, 1.0, 0.625, 1.0, 0.8438, 1.0, 0.875, 1.0, 0.875, 1.0, 0.8438, 1.0, 0.2188, 1.0, 0.25, 1.0, 0.25, 1.0, 0.2188, 1.0, 0.0, 1.0, 0.03125, 1.0, 0.03125, 1.0, 0.0, 1.0, 0.4375, 1.0, 0.4688, 1.0, 0.4688, 1.0, 0.4375, 1.0, 0.6562, 1.0, 0.6875, 1.0, 0.6875, 1.0, 0.6562, 1.0, 0.03125, 1.0, 0.0625, 1.0, 0.0625, 1.0, 0.03125, 1.0, 0.875, 1.0, 0.9062, 1.0, 0.9062, 1.0, 0.875, 1.0, 0.25, 1.0, 0.2812, 1.0, 0.2812, 1.0, 0.25, 1.0, 0.4688, 1.0, 0.5, 1.0, 0.5, 1.0, 0.4688, 1.0, 0.6875, 1.0, 0.7188, 1.0, 0.7188, 1.0, 0.6875, 1.0, 0.0625, 1.0, 0.09375, 1.0, 0.09375, 1.0, 0.0625, 1.0, 0.9062, 1.0, 0.9375, 1.0, 0.9375, 1.0, 0.9062, 1.0, 0.2812, 1.0, 0.3125, 1.0, 0.3125, 1.0, 0.2812, 1.0, 0.5, 1.0, 0.5312, 1.0, 0.5312, 1.0, 0.5, 1.0, 0.7188, 1.0, 0.75, 1.0, 0.75, 1.0, 0.7188, 1.0, 0.09375, 1.0, 0.125, 1.0, 0.125, 1.0, 0.09375, 1.0, 0.9375, 1.0, 0.9688, 1.0, 0.9688, 1.0, 0.9375, 1.0, 0.3125, 1.0, 0.3438, 1.0, 0.3438, 1.0, 0.3125, 1.0, 0.5312, 1.0, 0.5625, 1.0, 0.5625, 1.0, 0.5312, 1.0, 0.75, 1.0, 0.7812, 1.0, 0.7812, 1.0, 0.75, 1.0, 0.125, 1.0, 0.1562, 1.0, 0.1562, 1.0, 0.125, 1.0, 0.9688, 1.0, 1.0, 1.0, 1.0, 1.0, 0.9688, 1.0, 0.3438, 1.0, 0.375, 1.0, 0.375, 1.0, 0.3438, 1.0, 0.5625, 1.0, 0.5938, 1.0, 0.5938, 1.0, 0.5625, 1.0, 0.7812, 1.0, 0.8125, 1.0, 0.8125, 1.0, 0.7812, 1.0, 0.1562, 1.0, 0.1875, 1.0, 0.1875, 1.0, 0.1562, 1.0, 0.375, 1.0, 0.4062, 1.0, 0.4062, 1.0, 0.375, 1.0, 0.5938, 1.0, 0.625, 1.0, 0.625, 1.0, 0.5938, 1.0, 0.8125, 1.0, 0.8438, 1.0, 0.8438, 1.0, 0.8125, 1.0, 0.1875, 1.0, 0.2188, 1.0, 0.2188, 1.0, 0.1875, 1.0, 0.4062, 1.0, 0.4375, 1.0, 0.4375, 1.0, 0.4062, 1.0, 0.375, 1.0, 0.4062, 1.0, 0.4062, 1.0, 0.375, 1.0, 0.5938, 1.0, 0.625, 1.0, 0.625, 1.0, 0.5938, 1.0, 0.8125, 1.0, 0.8438, 1.0, 0.8438, 1.0, 0.8125, 1.0, 0.1875, 1.0, 0.2188, 1.0, 0.2188, 1.0, 0.1875, 1.0, 0.4062, 1.0, 0.4375, 1.0, 0.4375, 1.0, 0.4062, 1.0, 0.625, 1.0, 0.6562, 1.0, 0.6562, 1.0, 0.625, 1.0, 0.8438, 1.0, 0.875, 1.0, 0.875, 1.0, 0.8438, 1.0, 0.2188, 1.0, 0.25, 1.0, 0.25, 1.0, 0.2188, 1.0, 0.0, 1.0, 0.03125, 1.0, 0.03125, 1.0, 0.0, 1.0, 0.4375, 1.0, 0.4688, 1.0, 0.4688, 1.0, 0.4375, 1.0, 0.6562, 1.0, 0.6875, 1.0, 0.6875, 1.0, 0.6562, 1.0, 0.03125, 1.0, 0.0625, 1.0, 0.0625, 1.0, 0.03125, 1.0, 0.875, 1.0, 0.9062, 1.0, 0.9062, 1.0, 0.875, 1.0, 0.25, 1.0, 0.2812, 1.0, 0.2812, 1.0, 0.25, 1.0, 0.4688, 1.0, 0.5, 1.0, 0.5, 1.0, 0.4688, 1.0, 0.6875, 1.0, 0.7188, 1.0, 0.7188, 1.0, 0.6875, 1.0, 0.0625, 1.0, 0.09375, 1.0, 0.09375, 1.0, 0.0625, 1.0, 0.9062, 1.0, 0.9375, 1.0, 0.9375, 1.0, 0.9062, 1.0, 0.2812, 1.0, 0.3125, 1.0, 0.3125, 1.0, 0.2812, 1.0, 0.5, 1.0, 0.5312, 1.0, 0.5312, 1.0, 0.5, 1.0, 0.7188, 1.0, 0.75, 1.0, 0.75, 1.0, 0.7188, 1.0, 0.09375, 1.0, 0.125, 1.0, 0.125, 1.0, 0.09375, 1.0, 0.9375, 1.0, 0.9688, 1.0, 0.9688, 1.0, 0.9375, 1.0, 0.3125, 1.0, 0.3438, 1.0, 0.3438, 1.0, 0.3125, 1.0, 0.5312, 1.0, 0.5625, 1.0, 0.5625, 1.0, 0.5312, 1.0, 0.75, 1.0, 0.7812, 1.0, 0.7812, 1.0, 0.75, 1.0, 0.125, 1.0, 0.1562, 1.0, 0.1562, 1.0, 0.125, 1.0, 0.9688, 1.0, 1.0, 1.0, 1.0, 1.0, 0.9688, 1.0, 0.3438, 1.0, 0.375, 1.0, 0.375, 1.0, 0.3438, 1.0, 0.5625, 1.0, 0.5938, 1.0, 0.5938, 1.0, 0.5625, 1.0, 0.7812, 1.0, 0.8125, 1.0, 0.8125, 1.0, 0.7812, 1.0, 0.1562, 1.0, 0.1875, 1.0, 0.1875, 1.0, 0.1562, 1.0, 0.25, 0.25, 0.2968, 0.4854, 0.25, 0.49, 0.25, 0.25, 0.3418, 0.4717, 0.2968, 0.4854, 0.25, 0.25, 0.3833, 0.4496, 0.3418, 0.4717, 0.25, 0.25, 0.4197, 0.4197, 0.3833, 0.4496, 0.25, 0.25, 0.4496, 0.3833, 0.4197, 0.4197, 0.25, 0.25, 0.4717, 0.3418, 0.4496, 0.3833, 0.25, 0.25, 0.4854, 0.2968, 0.4717, 0.3418, 0.25, 0.25, 0.49, 0.25, 0.4854, 0.2968, 0.25, 0.25, 0.4854, 0.2032, 0.49, 0.25, 0.25, 0.25, 0.4717, 0.1582, 0.4854, 0.2032, 0.25, 0.25, 0.4496, 0.1167, 0.4717, 0.1582, 0.25, 0.25, 0.4197, 0.08029, 0.4496, 0.1167, 0.25, 0.25, 0.3833, 0.05045, 0.4197, 0.08029, 0.25, 0.25, 0.3418, 0.02827, 0.3833, 0.05045, 0.25, 0.25, 0.2968, 0.01461, 0.3418, 0.02827, 0.25, 0.25, 0.25, 0.01, 0.2968, 0.01461, 0.25, 0.25, 0.2032, 0.01461, 0.25, 0.01, 0.25, 0.25, 0.1582, 0.02827, 0.2032, 0.01461, 0.25, 0.25, 0.1167, 0.05045, 0.1582, 0.02827, 0.25, 0.25, 0.08029, 0.08029, 0.1167, 0.05045, 0.25, 0.25, 0.05045, 0.1167, 0.08029, 0.08029, 0.25, 0.25, 0.02827, 0.1582, 0.05045, 0.1167, 0.25, 0.25, 0.01461, 0.2032, 0.02827, 0.1582, 0.25, 0.25, 0.01, 0.25, 0.01461, 0.2032, 0.25, 0.25, 0.01461, 0.2968, 0.01, 0.25, 0.25, 0.25, 0.02827, 0.3418, 0.01461, 0.2968, 0.25, 0.25, 0.05045, 0.3833, 0.02827, 0.3418, 0.25, 0.25, 0.08029, 0.4197, 0.05045, 0.3833, 0.25, 0.25, 0.1167, 0.4496, 0.08029, 0.4197, 0.25, 0.25, 0.1582, 0.4717, 0.1167, 0.4496, 0.25, 0.25, 0.2032, 0.4854, 0.1582, 0.4717, 0.25, 0.25, 0.25, 0.49, 0.2032, 0.4854])
me_cylinder_002.materials.append(mat_material)
me_cylinder_002.use_remesh_fix_poles = True
me_cylinder_002.use_remesh_preserve_attributes = False
me_cylinder_002.use_mirror_vertex_groups = False
me_cylinder_002.update()

# ---- objects
ob_cube = bpy.data.objects.new('Cube', me_cube)
ob_cylinder = bpy.data.objects.new('Cylinder', me_cylinder_001)
ob_cylinder_001 = bpy.data.objects.new('Cylinder.001', me_cylinder_002)

# ---- transforms, parenting, visibility, modifiers, constraints
ob_cube.location = (0.0, 0.0, 0.0)
ob_cube.lock_rotations_4d = False
ob_cube.empty_display_type = 'ARROWS'
ob_cube.lineart.crease_threshold = 0.0
ob_cylinder.location = (-1.431, -1.216, 0.4986)
ob_cylinder.rotation_euler = (1.476, 0.003307, 0.003008)
ob_cylinder.scale = (0.06045, 0.06045, 0.06045)
ob_cylinder.lineart.crease_threshold = 0.0
ob_cylinder_001.location = (1.452, -1.216, 0.4986)
ob_cylinder_001.rotation_euler = (1.476, 0.003307, 0.003008)
ob_cylinder_001.scale = (0.06045, 0.06045, 0.06045)
ob_cylinder_001.lineart.crease_threshold = 0.0

# ---- collection membership
col_collection.objects.link(ob_cube)
col_collection.objects.link(ob_cylinder)
col_collection.objects.link(ob_cylinder_001)

# ---- scene / render settings (as saved in the file)
scene.frame_start = 1; scene.frame_end = 250; scene.frame_set(1)
scene.render.engine = 'CYCLES'
scene.cycles.samples = 64
scene.cycles.sampling_pattern = 'TABULATED_SOBOL'
scene.cycles.use_adaptive_sampling = False
scene.cycles.use_light_tree = False
scene.view_settings.view_transform = 'Filmic'
bpy.context.view_layer.update()

# ---- added for rendering (the .blend has no active camera): camera
cam_auto = bpy.data.cameras.new('AutoCamera')
cam_auto.lens = 50.0
cam_auto.sensor_width = 36.0
cam_auto.clip_end = 1000.0
ob_auto_camera = bpy.data.objects.new('AutoCamera', cam_auto)
scene.collection.objects.link(ob_auto_camera)
ob_auto_camera.location = (7.90499, -10.1619, 6.72838)
ob_auto_camera.rotation_euler = (1.09748, -7.21219e-08, 0.694738)
scene.camera = ob_auto_camera
bpy.context.view_layer.update()
